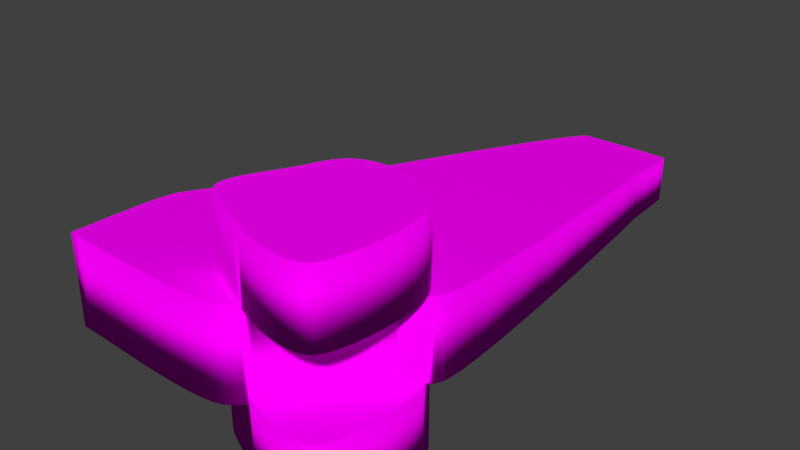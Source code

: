 # Source: cubism-nose.blend  (saved by Blender 2.79.0; exported with 4.5.12 LTS)
import bpy
from mathutils import Matrix  # noqa: F401  (used for matrix-valued properties, if any)

bpy.ops.wm.read_factory_settings(use_empty=True)
scene = bpy.context.scene
scene.name = 'Scene'

# ---- collections
col_collection_1 = bpy.data.collections.new('Collection 1'); scene.collection.children.link(col_collection_1)

# ---- images (referenced by path relative to the original .blend; pixels are not part of the script)
import os
ASSET_DIR = os.environ.get("B2B_ASSET_DIR", "")  # directory of the original .blend (textures are referenced by path, not embedded)
HERE = os.path.dirname(os.path.abspath(__file__))  # packed textures are extracted next to this script under _unpacked/

def load_image(name, relpath, width, height, colorspace="sRGB"):
    """Load a texture the original file referenced (path relative to the .blend, or extracted next to this script)."""
    p = next((c for c in (os.path.join(HERE, relpath), os.path.join(ASSET_DIR, relpath)) if relpath and os.path.exists(c)), "")
    if p:
        img = bpy.data.images.load(p, check_existing=True)
        img.name = name
    else:  # same state as the original file: an image datablock whose file is absent (Cycles renders it pink)
        img = bpy.data.images.new(name, width, height)
        img.source = "FILE"
        img.filepath = "//" + (relpath or name)
    img.colorspace_settings.name = colorspace
    return img
img_nose_tex = load_image('nose-tex', 'nose-tex.png', 1024, 1024, 'sRGB')

# ---- materials (node trees are filled in below, after node groups)
mat_nose_mat = bpy.data.materials.new('nose-mat')
mat_nose_mat.alpha_threshold = 0.0
mat_nose_mat.roughness = 0.5

# ---- material node trees
mat_nose_mat.use_nodes = True; mat_nose_mat.node_tree.nodes.clear()
_N = mat_nose_mat.node_tree.nodes; _L = mat_nose_mat.node_tree.links
n0 = _N.new('ShaderNodeOutputMaterial'); n0.name = 'Material Output'; n0.location = (300, 300)
n1 = _N.new('ShaderNodeBsdfDiffuse'); n1.name = 'Diffuse BSDF'; n1.location = (10, 300)
n2 = _N.new('ShaderNodeTexImage'); n2.name = 'Image Texture'; n2.location = (-180, 300)
n2.width = 140
n2.image = img_nose_tex
_L.new(n1.outputs[0], n0.inputs[0])
_L.new(n2.outputs[0], n1.inputs[0])
n0.is_active_output = True

# ---- world
world_world = bpy.data.worlds.new('World'); scene.world = world_world
world_world.color = (0.05088, 0.05088, 0.05088)
world_world.use_sun_shadow = False
world_world.sun_shadow_jitter_overblur = 0.0
world_world.cycles.sampling_method = 'MANUAL'

# ---- meshes
me_cubeziercurve_002 = bpy.data.meshes.new('CUBezierCurve.002')
me_cubeziercurve_002.from_pydata([(0.6177, 0.2847, -3.922e-05), (0.6355, 0.2011, -3.922e-05), (0.6465, 0.006909, -3.922e-05), (0.6404, -0.09558, -3.922e-05), (0.6072, -0.2912, -3.922e-05), (0.5807, -0.3763, -3.922e-05), (0.3026, -0.5594, -3.922e-05), (0.09648, -0.5382, -3.922e-05), (-0.1307, -0.4834, -3.922e-05), (-0.2455, -0.4481, -3.922e-05), (-0.4648, -0.3707, -3.922e-05), (-0.5639, -0.3323, -3.922e-05), (-0.7808, -0.2348, -3.922e-05), (-0.811, -0.1971, -3.922e-05), (-0.7957, -0.04971, -3.922e-05), (-0.7653, 0.008313, -3.922e-05), (-0.7272, 0.06952, -3.922e-05), (-0.4708, 0.4898, -3.922e-05), (-0.3958, 0.557, -3.922e-05), (-0.3052, 0.6011, -3.922e-05), (-0.2029, 0.6247, -3.922e-05), (0.1338, 0.6003, -3.922e-05), (0.3434, 0.5317, -3.922e-05), (0.5555, 0.4048, -3.922e-05), (0.6355, 0.2011, -1.09), (0.6449, 0.1071, -1.09), (0.6404, -0.09558, -1.09), (0.6072, -0.2912, -1.09), (0.3912, -0.5527, -1.09), (0.3026, -0.5594, -1.09), (0.09648, -0.5382, -1.09), (-0.1307, -0.4834, -1.09), (-0.2455, -0.4481, -1.09), (-0.3578, -0.4099, -1.09), (-0.6525, -0.2967, -1.09), (-0.7808, -0.2348, -1.09), (-0.811, -0.1971, -1.09), (-0.8216, -0.1532, -1.09), (-0.7957, -0.04971, -1.09), (-0.7653, 0.008313, -1.09), (-0.7272, 0.06952, -1.09), (-0.6399, 0.1984, -1.09), (-0.5967, 0.2646, -1.09), (-0.4708, 0.4898, -1.09), (-0.3052, 0.6011, -1.09), (-0.2029, 0.6247, -1.09), (0.2428, 0.5694, -1.09), (0.4317, 0.4899, -1.09), (0.5037, 0.4467, -1.09), (0.5911, 0.354, -1.09), (0.5911, 0.354, -3.922e-05), (0.6177, 0.2847, -1.09), (0.6449, 0.1071, -3.922e-05), (0.6465, 0.006909, -1.09), (0.6272, -0.1963, -1.09), (0.6272, -0.1963, -3.922e-05), (0.5807, -0.3763, -1.09), (0.5483, -0.4475, -1.09), (0.5483, -0.4475, -3.922e-05), (0.5101, -0.5008, -1.09), (0.5101, -0.5008, -3.922e-05), (0.4667, -0.5321, -1.09), (0.4667, -0.5321, -3.922e-05), (0.3912, -0.5527, -3.922e-05), (0.2035, -0.5539, -1.09), (0.2035, -0.5539, -3.922e-05), (-0.01577, -0.5141, -1.09), (-0.01577, -0.5141, -3.922e-05), (-0.3578, -0.4099, -3.922e-05), (-0.4648, -0.3707, -1.09), (-0.5639, -0.3323, -1.09), (-0.6525, -0.2967, -3.922e-05), (-0.728, -0.2656, -1.09), (-0.728, -0.2656, -3.922e-05), (-0.8216, -0.1532, -3.922e-05), (-0.8155, -0.1038, -1.09), (-0.8155, -0.1038, -3.922e-05), (-0.6844, 0.1332, -1.09), (-0.6844, 0.1332, -3.922e-05), (-0.6399, 0.1984, -3.922e-05), (-0.5967, 0.2646, -3.922e-05), (-0.5578, 0.331, -1.09), (-0.5578, 0.331, -3.922e-05), (-0.5262, 0.3967, -1.09), (-0.5262, 0.3967, -3.922e-05), (-0.3958, 0.557, -1.09), (-0.09298, 0.6307, -1.09), (-0.09298, 0.6307, -3.922e-05), (0.02059, 0.6216, -1.09), (0.02059, 0.6216, -3.922e-05), (0.1338, 0.6003, -1.09), (0.2428, 0.5694, -3.922e-05), (0.3434, 0.5317, -1.09), (0.4317, 0.4899, -3.922e-05), (0.5037, 0.4467, -3.922e-05), (0.5555, 0.4048, -1.09), (0.6449, 0.1071, -2.247), (0.6465, 0.006909, -2.247), (0.6072, -0.2912, -2.247), (0.3912, -0.5527, -2.247), (0.3026, -0.5594, -2.247), (0.09648, -0.5382, -2.247), (-0.3578, -0.4099, -2.247), (-0.4648, -0.3707, -2.247), (-0.5639, -0.3323, -2.247), (-0.6525, -0.2967, -2.247), (-0.7808, -0.2348, -2.247), (-0.811, -0.1971, -2.247), (-0.7957, -0.04971, -2.247), (-0.7653, 0.008313, -2.247), (-0.6399, 0.1984, -2.247), (-0.5578, 0.331, -2.247), (-0.4708, 0.4898, -2.247), (-0.3958, 0.557, -2.247), (-0.2029, 0.6247, -2.247), (0.02059, 0.6216, -2.247), (0.3434, 0.5317, -2.247), (0.5037, 0.4467, -2.247), (0.5555, 0.4048, -2.247), (0.5911, 0.354, -3.337), (0.6272, -0.1963, -3.337), (0.5483, -0.4475, -3.337), (0.4667, -0.5321, -3.337), (0.09648, -0.5382, -3.337), (-0.01577, -0.5141, -3.337), (-0.2455, -0.4481, -3.337), (-0.3578, -0.4099, -3.337), (-0.5639, -0.3323, -3.337), (-0.728, -0.2656, -3.337), (-0.7808, -0.2348, -3.337), (-0.8216, -0.1532, -3.337), (-0.7272, 0.06952, -3.337), (-0.5578, 0.331, -3.337), (-0.5262, 0.3967, -3.337), (0.02059, 0.6216, -3.337), (0.1338, 0.6003, -3.337), (0.2428, 0.5694, -3.337), (0.3434, 0.5317, -3.337), (0.4317, 0.4899, -3.337), (0.5911, 0.354, -2.247), (0.6177, 0.2847, -3.337), (0.6177, 0.2847, -2.247), (0.6355, 0.2011, -3.337), (0.6355, 0.2011, -2.247), (0.6449, 0.1071, -3.337), (0.6465, 0.006909, -3.337), (0.6404, -0.09558, -3.337), (0.6404, -0.09558, -2.247), (0.6272, -0.1963, -2.247), (0.6072, -0.2912, -3.337), (0.5807, -0.3763, -3.337), (0.5807, -0.3763, -2.247), (0.5483, -0.4475, -2.247), (0.5101, -0.5008, -3.337), (0.5101, -0.5008, -2.247), (0.4667, -0.5321, -2.247), (0.3912, -0.5527, -3.337), (0.3026, -0.5594, -3.337), (0.2035, -0.5539, -3.337), (0.2035, -0.5539, -2.247), (-0.01577, -0.5141, -2.247), (-0.1307, -0.4834, -3.337), (-0.1307, -0.4834, -2.247), (-0.2455, -0.4481, -2.247), (-0.4648, -0.3707, -3.337), (-0.6525, -0.2967, -3.337), (-0.728, -0.2656, -2.247), (-0.811, -0.1971, -3.337), (-0.8216, -0.1532, -2.247), (-0.8155, -0.1038, -3.337), (-0.8155, -0.1038, -2.247), (-0.7957, -0.04971, -3.337), (-0.7653, 0.008313, -3.337), (-0.7272, 0.06952, -2.247), (-0.6844, 0.1332, -3.337), (-0.6844, 0.1332, -2.247), (-0.6399, 0.1984, -3.337), (-0.5967, 0.2646, -3.337), (-0.5967, 0.2646, -2.247), (-0.5262, 0.3967, -2.247), (-0.4708, 0.4898, -3.337), (-0.3958, 0.557, -3.337), (-0.3052, 0.6011, -3.337), (-0.3052, 0.6011, -2.247), (-0.2029, 0.6247, -3.337), (-0.09298, 0.6307, -3.337), (-0.09298, 0.6307, -2.247), (0.1338, 0.6003, -2.247), (0.2428, 0.5694, -2.247), (0.4317, 0.4899, -2.247), (0.5037, 0.4467, -3.337), (0.5555, 0.4048, -3.337), (0.2185, 3.242, -1.376), (-0.1882, 3.239, -1.375), (0.3028, 3.241, -1.376), (0.3807, 3.239, -1.375), (0.131, 3.242, -1.376), (0.04339, 3.242, -1.376), (-0.1193, 3.24, -1.375), (-0.0411, 3.241, -1.376), (-0.2445, 3.239, -1.375), (-0.336, 3.204, -1.372), (-0.3408, 3.198, -1.371), (0.4491, 3.236, -1.375), (-0.285, 3.238, -1.375), (-0.314, 3.227, -1.374), (0.5048, 3.233, -1.375), (-0.32, 3.222, -1.374), (0.5446, 3.228, -1.374), (-0.3309, 3.211, -1.373), (-0.3076, 3.232, -1.375), (-0.3007, 3.235, -1.375), (-0.2932, 3.237, -1.375), (-0.3256, 3.217, -1.373), (-0.3456, 3.191, -1.371), (0.5512, 3.219, -1.373), (0.5555, 3.196, -1.371), (0.56, 2.801, -1.334), (0.5588, 3.121, -1.364), (0.5586, 3.074, -1.36), (0.5579, 3.163, -1.368), (0.5577, 3.024, -1.355), (0.5565, 2.973, -1.35), (0.5551, 2.842, -1.338), (0.5567, 2.815, -1.335), (0.5554, 2.924, -1.346), (0.5548, 2.879, -1.341), (-0.3503, 3.185, -1.37), (-0.3551, 3.179, -1.37), (-0.484, 2.994, -1.352), (-0.4134, 3.102, -1.362), (-0.6511, 2.71, -1.326), (-0.5642, 2.861, -1.34), (0.631, 2.014, -1.26), (0.6105, 2.262, -1.283), (0.5915, 2.477, -1.304), (0.5756, 2.647, -1.32), (0.5646, 2.76, -1.33), (-0.742, 2.546, -1.31), (-0.9249, 2.205, -1.278), (-1.011, 2.039, -1.262), (-0.8342, 2.376, -1.294), (-1.091, 1.885, -1.248), (-1.16, 1.748, -1.235), (-1.217, 1.634, -1.224), (-1.291, 1.494, -1.211), (-1.259, 1.55, -1.216), (-1.342, 1.413, -1.203), (-1.41, 1.312, -1.194), (-1.667, 0.9399, -1.159), (-1.576, 1.07, -1.171), (-1.489, 1.196, -1.183), (-1.758, 0.8093, -1.147), (-2.043, 0.3861, -1.107), (-1.924, 0.5679, -1.124), (-1.845, 0.6837, -1.135), (-1.992, 0.4671, -1.114), (-2.075, 0.3299, -1.101), (-2.089, 0.2869, -1.097), (-2.106, 0.07989, -1.078), (-2.104, 0.159, -1.085), (-2.098, 0.229, -1.092), (-2.105, -0.005338, -1.07), (-2.081, -0.4198, -1.031), (-2.086, -0.3484, -1.038), (-2.101, -0.09374, -1.062), (-2.097, -0.1823, -1.053), (-2.092, -0.2682, -1.045), (0.6694, 1.471, -1.209), (0.6511, 1.746, -1.235), (0.6955, 0.7349, -1.14), (0.6932, 0.9531, -1.16), (0.6891, 0.5612, -1.123), (0.684, 1.203, -1.184), (0.6722, 0.4448, -1.112), (0.6567, 0.4108, -1.109), (0.628, 0.3711, -1.105), (0.5886, 0.3268, -1.101), (0.5407, 0.2793, -1.097), (0.4868, 0.2298, -1.092), (0.4292, 0.1795, -1.087), (0.3702, 0.1298, -1.083), (0.3121, 0.08183, -1.078), (0.2573, 0.03699, -1.074), (0.2082, -0.003492, -1.07), (0.167, -0.03836, -1.067), (0.1361, -0.06633, -1.064), (0.1069, -0.09438, -1.062), (0.06962, -0.1299, -1.058), (0.0256, -0.1713, -1.054), (-0.02367, -0.2167, -1.05), (-0.07674, -0.2646, -1.046), (-0.1322, -0.3132, -1.041), (-0.1885, -0.3609, -1.036), (-0.2442, -0.4059, -1.032), (-0.298, -0.4466, -1.028), (-2.078, -0.4797, -1.025), (-0.3482, -0.4813, -1.025), (-0.3936, -0.5084, -1.023), (-0.4326, -0.526, -1.021), (-0.5143, -0.5451, -1.019), (-0.6252, -0.5575, -1.018), (-0.7594, -0.564, -1.017), (-0.9113, -0.5657, -1.017), (-1.075, -0.5635, -1.017), (-1.581, -0.5441, -1.019), (-1.416, -0.5518, -1.018), (-1.245, -0.5586, -1.018), (-1.735, -0.5366, -1.02), (-2.076, -0.5249, -1.021), (-1.988, -0.526, -1.021), (-1.873, -0.5303, -1.021), (0.3028, 3.241, -2.04), (0.04339, 3.242, -2.04), (0.2185, 3.242, -2.04), (0.131, 3.242, -2.04), (-0.1193, 3.24, -2.04), (-0.0411, 3.241, -2.04), (0.5512, 3.219, -2.042), (0.5446, 3.228, -2.041), (0.5048, 3.233, -2.041), (0.4491, 3.236, -2.04), (0.3807, 3.239, -2.04), (-0.2445, 3.239, -2.04), (-0.1882, 3.239, -2.04), (-0.285, 3.238, -2.04), (-0.3007, 3.235, -2.041), (-0.2932, 3.237, -2.04), (-0.3256, 3.217, -2.042), (-0.32, 3.222, -2.042), (-0.314, 3.227, -2.041), (-0.3076, 3.232, -2.041), (0.5588, 3.121, -2.051), (0.5579, 3.163, -2.047), (0.5586, 3.074, -2.056), (0.5577, 3.024, -2.06), (0.5555, 3.196, -2.044), (0.5565, 2.973, -2.065), (0.5551, 2.842, -2.077), (0.5567, 2.815, -2.08), (0.5554, 2.924, -2.07), (0.5548, 2.879, -2.074), (-0.3309, 3.211, -2.043), (-0.336, 3.204, -2.043), (-0.3551, 3.179, -2.046), (-0.3503, 3.185, -2.045), (-0.3456, 3.191, -2.045), (-0.3408, 3.198, -2.044), (-0.6511, 2.71, -2.09), (-0.5642, 2.861, -2.076), (-0.484, 2.994, -2.063), (-0.4134, 3.102, -2.053), (0.5646, 2.76, -2.085), (0.56, 2.801, -2.081), (0.5915, 2.477, -2.112), (0.5756, 2.647, -2.096), (-0.742, 2.546, -2.105), (-0.8342, 2.376, -2.121), (0.6105, 2.262, -2.132), (0.631, 2.014, -2.156), (0.6511, 1.746, -2.181), (0.6694, 1.471, -2.207), (0.684, 1.203, -2.232), (-0.9249, 2.205, -2.137), (-1.011, 2.039, -2.153), (-1.091, 1.885, -2.168), (-1.16, 1.748, -2.181), (-1.217, 1.634, -2.191), (-1.259, 1.55, -2.199), (-1.291, 1.494, -2.204), (-1.342, 1.413, -2.212), (-1.41, 1.312, -2.222), (0.6932, 0.9531, -2.255), (-1.489, 1.196, -2.232), (-1.576, 1.07, -2.244), (0.6955, 0.7349, -2.276), (-1.667, 0.9399, -2.257), (-1.758, 0.8093, -2.269), (-1.845, 0.6837, -2.281), (0.6891, 0.5612, -2.292), (-1.924, 0.5679, -2.292), (0.6722, 0.4448, -2.303), (0.6567, 0.4108, -2.306), (0.628, 0.3711, -2.31), (0.5886, 0.3268, -2.314), (0.5407, 0.2793, -2.319), (0.4868, 0.2298, -2.323), (0.4292, 0.1795, -2.328), (0.3702, 0.1298, -2.333), (0.3121, 0.08183, -2.337), (-1.992, 0.4671, -2.301), (-2.075, 0.3299, -2.314), (-2.043, 0.3861, -2.309), (-2.106, 0.07989, -2.338), (-2.104, 0.159, -2.33), (-2.098, 0.229, -2.324), (-2.089, 0.2869, -2.318), (0.2573, 0.03699, -2.342), (0.2082, -0.003492, -2.345), (0.167, -0.03836, -2.349), (0.1361, -0.06633, -2.351), (0.1069, -0.09438, -2.354), (0.06962, -0.1299, -2.357), (0.0256, -0.1713, -2.361), (-0.02367, -0.2167, -2.365), (-0.07674, -0.2646, -2.37), (-0.1322, -0.3132, -2.375), (-0.1885, -0.3609, -2.379), (-0.2442, -0.4059, -2.383), (-2.081, -0.4198, -2.385), (-2.086, -0.3484, -2.378), (-2.092, -0.2682, -2.37), (-2.097, -0.1823, -2.362), (-2.101, -0.09374, -2.354), (-2.105, -0.005338, -2.346), (-0.298, -0.4466, -2.387), (-0.3482, -0.4813, -2.39), (-0.3936, -0.5084, -2.393), (-0.4326, -0.526, -2.395), (-0.5143, -0.5451, -2.396), (-0.6252, -0.5575, -2.398), (-0.7594, -0.564, -2.398), (-0.9113, -0.5657, -2.398), (-1.075, -0.5635, -2.398), (-1.245, -0.5586, -2.398), (-1.416, -0.5518, -2.397), (-1.581, -0.5441, -2.396), (-1.735, -0.5366, -2.396), (-1.873, -0.5303, -2.395), (-1.988, -0.526, -2.395), (-2.076, -0.5249, -2.394), (-2.078, -0.4797, -2.39), (-0.02367, -0.2167, -1.09), (-0.255, -0.4141, -1.09), (-0.283, -0.4353, -1.09), (-0.001924, -0.1967, -1.09), (-0.255, -0.4141, -2.247), (-0.283, -0.4353, -2.386), (-0.283, -0.4353, -2.247), (0.2082, -0.003492, -2.247), (0.0256, -0.1713, -1.09), (-0.1322, -0.3132, -1.09), (0.2573, 0.03699, -1.09), (-0.1106, -0.2943, -1.09), (-0.09177, -0.2778, -1.09), (0.3121, 0.08183, -1.09), (0.3324, 0.09857, -1.09), (0.3498, 0.1129, -1.09), (0.3121, 0.08183, -2.247), (-0.283, -0.4353, -1.029), (0.3702, 0.1298, -2.247), (0.1361, -0.06633, -2.247), (-0.2442, -0.4059, -2.247), (-0.2442, -0.4059, -1.09), (0.1229, -0.07905, -2.247), (0.4868, 0.2298, -2.247), (0.1998, -0.01063, -2.247), (0.06962, -0.1299, -2.247), (-0.3578, -0.4099, -1.032), (0.3702, 0.1298, -1.09), (-0.4648, -0.3707, -1.036), (-0.5639, -0.3323, -1.039), (-0.6525, -0.2967, -1.042), (0.2082, -0.003492, -1.09), (0.3324, 0.09857, -2.247), (0.2213, 0.007332, -1.09), (0.06962, -0.1299, -1.09), (0.2431, 0.02529, -1.09), (-0.1885, -0.3609, -1.09), (0.1025, -0.09862, -2.247), (-0.1725, -0.3473, -1.09), (0.01811, -0.1782, -1.09), (-0.1509, -0.329, -1.09), (0.0256, -0.1713, -2.247), (0.01811, -0.1782, -2.247), (0.03909, -0.1586, -1.09), (0.5976, 0.337, -2.313), (0.03909, -0.1586, -2.247), (0.5489, 0.2874, -2.247), (-0.1322, -0.3132, -2.247), (0.4644, 0.2102, -1.09), (-0.07674, -0.2646, -1.09), (-0.07674, -0.2646, -2.247), (-0.09177, -0.2778, -2.247), (-0.2441, -0.4058, -1.09), (-0.2023, -0.3721, -1.09), (0.1361, -0.06633, -1.09), (0.167, -0.03836, -1.09), (-0.1725, -0.3473, -2.247), (-0.1509, -0.329, -2.247), (0.3498, 0.1129, -2.247), (0.4588, 0.2102, -1.09), (0.3668, 0.1269, -2.247), (0.5886, 0.3268, -2.247), (0.4641, 0.2099, -1.09), (-0.1106, -0.2943, -2.247), (0.4535, 0.2007, -2.247), (0.4641, 0.2099, -2.247), (0.5407, 0.2793, -2.247), (0.545, 0.2835, -2.247), (0.5976, 0.337, -2.247), (0.4292, 0.1795, -1.09), (0.4535, 0.2007, -1.09), (0.4292, 0.1795, -2.247), (-0.0755, -0.2635, -1.09), (-0.05737, -0.2471, -1.09), (-0.5967, 0.2646, -2.32), (-0.4648, -0.3707, -2.38), (0.3668, 0.1269, -1.09), (-0.6399, 0.1984, -2.326), (-0.1885, -0.3609, -2.247), (0.1025, -0.09862, -1.09), (0.1069, -0.09438, -1.09), (-0.6525, -0.2967, -2.373), (0.1998, -0.01063, -1.09), (-0.5639, -0.3323, -2.376), (0.1229, -0.07905, -1.09), (-0.6844, 0.1332, -2.333), (0.5911, 0.354, -2.312), (0.5555, 0.4048, -2.307), (0.5037, 0.4467, -2.303), (-0.7272, 0.06952, -2.339), (-0.8155, -0.1038, -2.355), (0.3434, 0.5317, -2.295), (0.1338, 0.6003, -2.289), (-0.7957, -0.04971, -2.35), (0.02059, 0.6216, -2.287), (-0.8216, -0.1532, -2.359), (-0.09298, 0.6307, -2.286), (-0.0755, -0.2635, -2.247), (-0.05737, -0.2471, -2.247), (-0.02367, -0.2167, -2.247), (-0.2441, -0.4058, -2.247), (-0.6322, 0.2102, -1.09), (-0.6399, 0.1984, -1.089), (-0.6844, 0.1332, -1.083), (-0.7272, 0.06952, -1.077), (-0.3958, 0.557, -2.293), (-0.4708, 0.4898, -2.299), (-0.728, -0.2656, -1.045), (-0.7808, -0.2348, -1.048), (-0.7653, 0.008313, -1.071), (-0.5262, 0.3967, -2.308), (-0.5578, 0.331, -2.314), (-0.7957, -0.04971, -1.066), (-0.8155, -0.1038, -1.061), (-0.8216, -0.1532, -1.056), (-0.811, -0.1971, -1.052), (-0.7653, 0.008313, -2.344), (-0.2023, -0.3721, -2.247), (-0.001924, -0.1967, -2.247), (-0.3052, 0.6011, -2.288), (-0.2029, 0.6247, -2.286), (-0.811, -0.1971, -2.364), (0.1069, -0.09438, -2.247), (-0.7808, -0.2348, -2.367), (0.2213, 0.007332, -2.247), (-0.728, -0.2656, -2.37), (0.4317, 0.4899, -2.299), (0.2431, 0.02529, -2.247), (0.2428, 0.5694, -2.291), (-0.3578, -0.4099, -2.384), (0.167, -0.03836, -2.247), (0.2573, 0.03699, -2.247)], [], [(20, 89, 87), (19, 89, 20), (19, 21, 89), (18, 21, 19), (18, 91, 21), (18, 22, 91), (17, 22, 18), (17, 93, 22), (17, 94, 93), (84, 94, 17), (84, 23, 94), (84, 50, 23), (140, 132, 133, 119), (142, 177, 132, 140), (144, 176, 177, 142), (78, 52, 79), (16, 52, 78), (290, 291, 505, 432), (14, 2, 15), (146, 169, 171, 145), (120, 130, 169, 146), (149, 167, 130, 120), (12, 4, 13), (73, 4, 12), (71, 4, 73), (71, 5, 4), (11, 5, 71), (10, 5, 11), (68, 5, 10), (68, 58, 5), (9, 58, 68), (9, 60, 58), (8, 60, 9), (67, 60, 8), (67, 62, 60), (7, 62, 67), (7, 63, 62), (65, 63, 7), (65, 6, 63), (88, 45, 86), (88, 44, 45), (90, 44, 88), (90, 85, 44), (46, 85, 90), (92, 85, 46), (92, 43, 85), (47, 43, 92), (48, 43, 47), (48, 83, 43), (95, 83, 48), (49, 83, 95), (82, 0, 50, 84), (51, 42, 81), (491, 42, 51), (24, 502, 494), (501, 502, 25), (25, 447, 508), (25, 446, 447), (445, 446, 53), (53, 465, 467), (53, 463, 465), (487, 514, 26), (26, 512, 516), (466, 511, 54), (54, 440, 475), (54, 435, 471), (432, 435, 27), (27, 504, 505), (27, 481, 504), (27, 443, 444), (441, 443, 56), (56, 470, 472), (56, 468, 470), (56, 484, 485), (453, 484, 57), (111, 478, 139, 179), (59, 31, 32), (59, 66, 31), (61, 66, 59), (61, 30, 66), (28, 30, 61), (28, 64, 30), (29, 64, 28), (449, 434, 32), (42, 533, 534), (114, 115, 186), (183, 115, 114), (183, 187, 115), (113, 187, 183), (113, 188, 187), (113, 116, 188), (112, 116, 113), (112, 189, 116), (112, 117, 189), (179, 117, 112), (179, 118, 117), (179, 139, 118), (444, 291, 292, 443), (493, 500, 139), (499, 111, 178), (498, 178, 455), (496, 178, 110), (503, 110, 450), (490, 110, 175), (464, 175, 173), (448, 464, 173), (556, 173, 109), (456, 439, 109), (108, 451, 562), (554, 454, 108), (170, 457, 469), (473, 477, 170), (550, 168, 107), (107, 531, 550), (529, 107, 106), (529, 166, 482), (105, 483, 166), (105, 479, 495), (104, 489, 105), (488, 103, 510), (102, 549, 103), (102, 452, 532), (163, 436, 438), (32, 433, 57, 59), (162, 154, 163), (160, 154, 162), (160, 155, 154), (101, 155, 160), (101, 99, 155), (159, 99, 101), (159, 100, 99), (134, 184, 185), (134, 182, 184), (135, 182, 134), (135, 181, 182), (136, 181, 135), (137, 181, 136), (137, 180, 181), (138, 180, 137), (190, 180, 138), (190, 133, 180), (191, 133, 190), (119, 133, 191), (293, 470, 472, 292), (526, 398, 399, 528), (552, 528, 399, 400), (144, 174, 176), (144, 131, 174), (2, 52, 16, 15), (145, 171, 172), (515, 507, 419, 420), (522, 390, 380, 525), (76, 3, 2, 14), (149, 129, 167), (149, 128, 129), (149, 165, 128), (150, 165, 149), (150, 127, 165), (150, 164, 127), (150, 126, 164), (121, 126, 150), (121, 125, 126), (153, 125, 121), (153, 161, 125), (153, 124, 161), (122, 124, 153), (122, 123, 124), (156, 123, 122), (156, 158, 123), (157, 158, 156), (290, 432, 435), (292, 441, 443), (415, 437, 452), (284, 463, 465), (493, 476, 383), (504, 505, 291), (282, 446, 447), (289, 440, 475), (51, 24, 480), (468, 485, 69), (531, 530, 98), (498, 455, 143), (472, 70, 34), (489, 488, 151), (487, 486, 38), (451, 454, 147), (503, 450, 96), (482, 98, 529), (510, 151, 488), (446, 77, 447), (439, 97, 556), (457, 477, 148), (453, 33, 484), (388, 492, 490), (435, 37, 471), (478, 499, 385), (452, 436, 152), (447, 41, 508), (481, 444, 72), (549, 532, 151), (490, 464, 96), (534, 533, 41), (473, 148, 477), (485, 33, 69), (530, 529, 98), (502, 494, 280), (493, 141, 500), (471, 37, 75), (504, 36, 505), (483, 495, 98), (474, 550, 148), (444, 34, 72), (511, 75, 38), (563, 559, 97), (466, 75, 511), (478, 499, 141), (554, 147, 454), (438, 436, 102), (441, 34, 443), (497, 496, 143), (479, 489, 151), (465, 40, 467), (254, 256, 306, 307), (492, 490, 96), (559, 556, 97), (491, 480, 494), (514, 38, 39), (445, 442, 40), (432, 36, 435), (433, 434, 33), (459, 508, 41), (24, 494, 480), (480, 491, 51), (24, 25, 502), (25, 508, 459), (25, 459, 501), (25, 53, 446), (53, 467, 442), (445, 53, 442), (53, 514, 463), (53, 26, 514), (26, 516, 486), (487, 26, 486), (26, 511, 512), (26, 54, 511), (54, 475, 466), (54, 471, 440), (54, 27, 435), (27, 505, 432), (27, 444, 481), (27, 56, 443), (56, 472, 441), (56, 485, 468), (56, 57, 484), (57, 433, 453), (32, 434, 433), (29, 6, 65, 64), (49, 50, 0, 51), (51, 0, 1, 24), (24, 1, 52, 25), (25, 52, 2, 53), (150, 151, 152, 121), (53, 2, 3, 26), (54, 55, 4, 27), (26, 3, 55, 54), (27, 4, 5, 56), (57, 58, 60, 59), (59, 60, 62, 61), (120, 148, 98, 149), (64, 65, 7, 30), (30, 7, 67, 66), (66, 67, 8, 31), (31, 8, 9, 32), (42, 80, 82, 81), (32, 9, 449), (521, 548, 378, 377), (507, 561, 102, 103), (69, 460, 461, 70), (70, 461, 462, 34), (34, 462, 539, 72), (72, 539, 540, 35), (35, 540, 547, 36), (36, 547, 546, 37), (37, 546, 545, 75), (75, 545, 544, 38), (172, 171, 525, 548), (39, 541, 536, 40), (506, 509, 110, 178), (176, 174, 517, 509), (526, 115, 187, 524), (81, 82, 84, 83), (83, 84, 17, 43), (43, 17, 18, 85), (85, 18, 19, 44), (44, 19, 20, 45), (45, 20, 87, 86), (86, 87, 89, 88), (88, 89, 21, 90), (90, 21, 91, 46), (448, 464, 446, 445), (161, 162, 163, 125), (123, 101, 160, 124), (48, 94, 23, 95), (95, 23, 50, 49), (157, 100, 159, 158), (478, 493, 139), (499, 478, 111), (499, 178, 498), (178, 497, 455), (496, 497, 178), (496, 110, 503), (110, 492, 450), (490, 492, 110), (464, 490, 175), (173, 559, 563), (563, 448, 173), (556, 559, 173), (109, 108, 456), (439, 556, 109), (108, 454, 451), (562, 456, 108), (108, 170, 469), (469, 554, 108), (170, 477, 457), (170, 168, 474), (474, 473, 170), (550, 474, 168), (107, 530, 531), (529, 530, 107), (106, 166, 529), (166, 483, 482), (105, 495, 483), (105, 489, 479), (104, 488, 489), (104, 103, 488), (103, 549, 510), (102, 532, 549), (102, 436, 452), (545, 76, 14, 544), (122, 155, 99, 156), (144, 96, 97, 145), (153, 154, 155, 122), (61, 62, 63, 28), (443, 495, 483, 444), (149, 98, 151, 150), (121, 152, 154, 153), (146, 147, 148, 120), (56, 5, 58, 57), (28, 63, 6, 29), (142, 143, 96, 144), (140, 141, 143, 142), (156, 99, 100, 157), (47, 93, 94, 48), (158, 159, 101, 123), (556, 559, 467, 465), (92, 22, 93, 47), (125, 163, 437), (163, 438, 437), (553, 555, 106, 107), (164, 126, 561, 507), (165, 127, 515, 513), (461, 11, 71, 462), (462, 71, 73, 539), (539, 73, 12, 540), (167, 129, 555, 553), (169, 130, 527, 522), (546, 74, 76, 545), (547, 13, 74, 546), (542, 543, 111, 179), (331, 210, 211, 326), (40, 536, 535, 77), (517, 521, 173, 175), (177, 176, 509, 506), (38, 544, 541, 39), (133, 132, 543, 542), (180, 133, 542, 538), (486, 487, 285, 286), (279, 502, 496, 497), (481, 529, 530, 504), (185, 184, 552, 528), (424, 307, 306, 425), (134, 526, 524, 135), (458, 33, 434, 449), (460, 10, 11, 461), (182, 181, 537, 551), (326, 211, 212, 327), (190, 520, 519, 191), (417, 298, 299, 418), (345, 227, 214, 346), (528, 552, 114, 186), (440, 289, 471), (289, 290, 435), (471, 289, 435), (481, 291, 444), (249, 252, 303, 302), (392, 391, 257, 253), (277, 478, 493, 276), (314, 192, 194, 312), (453, 294, 449), (449, 295, 453), (295, 415, 452), (513, 515, 420, 421), (295, 452, 453), (543, 376, 374, 542), (385, 498, 455, 386), (426, 305, 308, 427), (431, 296, 263, 409), (370, 247, 245, 369), (380, 254, 255, 378), (389, 448, 563, 397), (181, 180, 538, 537), (413, 265, 262, 414), (344, 228, 227, 345), (366, 243, 242, 365), (364, 240, 239, 363), (373, 251, 248, 371), (77, 535, 534, 41), (420, 301, 302, 421), (538, 542, 179, 112), (422, 303, 304, 423), (442, 283, 467), (283, 284, 467), (467, 284, 465), (312, 194, 195, 322), (362, 273, 271, 372), (342, 343, 201, 209), (441, 292, 472), (524, 397, 398, 526), (293, 468, 470), (324, 323, 200, 193), (520, 117, 118, 519), (408, 407, 549, 532), (338, 223, 224, 339), (376, 249, 250, 374), (375, 270, 272, 379), (185, 528, 526, 134), (337, 335, 221, 222), (347, 202, 201, 343), (354, 355, 236, 235), (129, 128, 557, 555), (415, 295, 297, 416), (383, 276, 493), (329, 328, 213, 207), (493, 384, 476), (68, 458, 449, 9), (478, 277, 499), (339, 224, 217, 353), (332, 218, 219, 334), (350, 229, 230, 351), (348, 356, 238, 231), (352, 237, 236, 355), (272, 270, 278), (270, 271, 281), (480, 270, 280), (285, 487, 514, 284), (387, 386, 496, 503), (532, 452, 437, 408), (421, 422, 555, 557), (241, 239, 233, 234), (357, 358, 359, 363), (348, 354, 358, 356), (229, 198, 230), (287, 512, 516, 286), (390, 522, 425, 393), (228, 193, 200), (237, 217, 224), (193, 228, 230), (237, 224, 197), (198, 229, 199), (270, 480, 279), (282, 245, 283), (270, 281, 280), (275, 274, 276), (274, 272, 276), (277, 276, 272), (279, 278, 270), (278, 277, 272), (229, 237, 199), (282, 281, 271), (230, 198, 193), (224, 223, 196), (404, 403, 550, 531), (199, 237, 197), (223, 226, 196), (285, 284, 247), (226, 225, 192), (197, 224, 196), (288, 287, 251), (251, 250, 289, 288), (288, 466, 511, 287), (405, 509, 506, 404), (222, 221, 194), (221, 219, 195), (194, 221, 195), (225, 222, 194), (291, 290, 250), (290, 289, 250), (247, 248, 286, 285), (293, 292, 302), (302, 292, 249), (449, 294, 301), (294, 293, 301), (297, 295, 300), (295, 449, 301), (299, 298, 300), (298, 297, 300), (301, 300, 295), (389, 397, 524, 560), (302, 301, 293), (502, 533, 42, 491), (255, 254, 307, 304), (305, 306, 259), (388, 389, 560, 523), (305, 259, 262), (308, 305, 265), (219, 218, 203), (218, 220, 203), (220, 216, 206), (216, 215, 206), (215, 208, 206), (206, 203, 220), (203, 195, 219), (194, 192, 225), (192, 196, 226), (228, 200, 227), (200, 204, 201), (204, 212, 211), (210, 204, 211), (227, 200, 214), (311, 308, 267), (305, 262, 265), (296, 309, 310), (296, 310, 263), (310, 311, 263), (267, 264, 311), (264, 263, 311), (204, 210, 205), (209, 204, 213), (205, 207, 204), (207, 213, 204), (209, 201, 204), (201, 202, 200), (202, 214, 200), (266, 308, 265), (266, 267, 308), (260, 259, 256), (258, 261, 253), (261, 260, 253), (253, 257, 258), (256, 253, 260), (259, 306, 256), (234, 238, 241), (268, 242, 243), (390, 256, 254, 380), (468, 293, 485), (488, 407, 406, 489), (294, 453, 484), (348, 231, 232, 349), (361, 268, 273, 362), (395, 261, 258, 396), (429, 310, 309, 430), (369, 245, 246, 368), (392, 253, 256, 390), (358, 234, 233, 359), (334, 219, 221, 335), (399, 562, 451, 400), (455, 279, 497), (279, 480, 494), (418, 299, 300, 419), (494, 502, 279), (456, 439, 463, 514), (336, 216, 220, 333), (427, 308, 311, 428), (354, 235, 234, 358), (330, 205, 210, 331), (341, 226, 223, 338), (377, 252, 249, 376), (413, 412, 266, 265), (394, 260, 261, 395), (315, 313, 197, 196), (367, 244, 243, 366), (231, 238, 234, 235), (291, 481, 504), (332, 333, 220, 218), (357, 363, 239, 241), (248, 251, 287, 286), (347, 346, 214, 202), (135, 524, 560, 136), (431, 430, 309, 296), (393, 259, 260, 394), (414, 262, 259, 393), (399, 398, 456, 562), (316, 198, 199, 317), (382, 275, 276, 383), (453, 452, 532, 484), (459, 281, 508), (281, 282, 447), (508, 281, 447), (282, 445, 446), (381, 274, 275, 382), (318, 215, 216, 336), (321, 322, 195, 203), (361, 360, 269, 268), (419, 300, 301, 420), (340, 225, 226, 341), (370, 371, 248, 247), (410, 264, 267, 411), (184, 182, 551, 552), (318, 319, 208, 215), (363, 359, 360, 364), (357, 241, 238, 356), (512, 287, 511), (478, 385, 384, 493), (409, 263, 264, 410), (421, 302, 303, 422), (426, 425, 306, 305), (375, 372, 271, 270), (359, 233, 269, 360), (428, 311, 310, 429), (344, 351, 230, 228), (325, 204, 200, 323), (324, 193, 198, 316), (364, 365, 242, 240), (378, 255, 252, 377), (374, 250, 251, 373), (411, 267, 266, 412), (368, 246, 244, 367), (321, 203, 206, 320), (379, 272, 274, 381), (340, 337, 222, 225), (463, 284, 514), (388, 464, 448, 389), (353, 217, 237, 352), (80, 42, 534, 79), (486, 286, 516), (361, 552, 366, 365), (401, 400, 454, 554), (414, 393, 426), (393, 394, 390), (426, 393, 425), (394, 395, 392), (395, 396, 392), (396, 391, 392), (392, 390, 394), (371, 537, 538, 373), (329, 207, 205, 330), (126, 125, 437, 561), (455, 498, 278, 279), (349, 232, 229, 350), (377, 517, 521), (79, 52, 1, 80), (412, 413, 427), (413, 414, 426), (427, 413, 426), (410, 411, 428), (411, 412, 427), (428, 411, 427), (409, 410, 428), (191, 519, 518, 119), (429, 430, 431), (431, 409, 429), (429, 409, 428), (250, 249, 292, 291), (371, 370, 537), (509, 376, 506), (376, 543, 506), (370, 369, 537), (424, 425, 527), (152, 436, 163, 154), (423, 424, 527), (288, 289, 475, 466), (13, 4, 55, 74), (418, 419, 507), (273, 244, 246, 271), (416, 417, 561), (417, 418, 507), (437, 415, 561), (415, 416, 561), (417, 507, 561), (368, 367, 551), (555, 422, 423, 553), (349, 355, 354, 348), (513, 421, 557), (349, 350, 352, 355), (240, 242, 268, 269), (369, 368, 551, 537), (239, 240, 269, 233), (145, 172, 131, 144), (232, 231, 235, 236), (357, 356, 358), (232, 236, 237, 229), (352, 317, 313), (350, 351, 316), (351, 344, 324), (316, 351, 324), (344, 345, 323), (317, 352, 350), (352, 313, 339), (346, 347, 323), (347, 343, 323), (345, 346, 323), (350, 316, 317), (553, 423, 527), (343, 342, 325), (323, 343, 325), (342, 328, 325), (328, 329, 325), (329, 330, 325), (330, 331, 325), (331, 326, 325), (326, 327, 325), (323, 324, 344), (339, 313, 315), (315, 314, 341), (338, 315, 341), (314, 312, 340), (312, 322, 335), (322, 321, 334), (321, 320, 333), (320, 319, 318), (318, 336, 320), (336, 333, 320), (333, 332, 321), (332, 334, 321), (334, 335, 322), (335, 337, 312), (337, 340, 312), (315, 338, 339), (341, 314, 340), (522, 527, 425), (339, 353, 352), (552, 361, 528), (361, 362, 528), (526, 362, 524), (362, 372, 524), (523, 375, 558), (375, 379, 558), (379, 381, 520), (520, 381, 519), (381, 382, 519), (382, 383, 519), (383, 476, 518), (383, 518, 519), (362, 526, 528), (379, 520, 558), (372, 560, 524), (130, 167, 553, 527), (70, 470, 69), (470, 468, 69), (148, 550, 98), (550, 531, 98), (141, 499, 498), (455, 497, 143), (141, 498, 143), (472, 470, 70), (342, 209, 213, 328), (476, 500, 141), (141, 140, 476), (540, 12, 13, 547), (522, 527, 168, 170), (521, 548, 109, 173), (38, 514, 487), (486, 516, 38), (132, 177, 506, 543), (97, 456, 147), (456, 562, 147), (562, 451, 147), (143, 496, 96), (496, 503, 96), (450, 492, 96), (482, 483, 98), (510, 549, 151), (446, 40, 77), (541, 15, 16, 536), (528, 186, 115, 526), (535, 78, 79, 534), (439, 456, 97), (550, 474, 471, 435), (464, 490, 447, 446), (398, 439, 456), (378, 548, 525, 380), (458, 68, 10, 460), (147, 469, 148), (469, 457, 148), (453, 433, 33), (558, 189, 117, 520), (490, 492, 508, 447), (531, 550, 435, 432), (74, 55, 3, 76), (477, 473, 403), (525, 522, 170, 108), (551, 537, 113, 183), (469, 554, 512, 511), (466, 475, 477, 457), (46, 91, 22, 92), (503, 501, 459, 450), (388, 450, 492), (490, 464, 388), (243, 244, 273, 268), (435, 36, 37), (477, 403, 402, 457), (499, 498, 385), (442, 445, 282, 283), (485, 549, 510, 468), (488, 489, 472, 470), (554, 454, 516, 512), (405, 482, 483), (483, 495, 405), (401, 543, 542, 400), (131, 172, 548, 521), (151, 532, 152), (532, 452, 152), (543, 506, 178, 111), (457, 402, 401, 469), (447, 77, 41), (548, 525, 108, 109), (138, 558, 520, 190), (448, 445, 442, 563), (444, 483, 482, 481), (486, 516, 454, 451), (406, 479, 489), (405, 495, 479, 406), (488, 510, 407), (508, 492, 450, 459), (505, 504, 530), (320, 206, 208, 319), (481, 482, 529), (403, 506, 543, 402), (530, 529, 405), (529, 482, 405), (515, 507, 103, 104), (423, 304, 307, 424), (127, 164, 507, 515), (35, 504, 72), (504, 481, 72), (509, 517, 175, 110), (124, 160, 162, 161), (459, 501, 280, 281), (473, 474, 148), (467, 559, 563, 442), (317, 199, 197, 313), (472, 489, 479, 441), (407, 510, 549), (140, 119, 518, 476), (485, 484, 33), (527, 553, 107, 168), (386, 455, 497), (360, 361, 365, 364), (386, 497, 496), (280, 501, 502), (494, 480, 280), (315, 196, 192, 314), (562, 456, 514, 487), (484, 532, 549, 485), (403, 473, 474), (294, 484, 485, 293), (403, 474, 550), (136, 560, 523, 137), (493, 478, 141), (171, 169, 522, 525), (75, 475, 440), (440, 471, 75), (504, 35, 36), (536, 16, 78, 535), (417, 416, 297, 298), (560, 188, 116, 523), (444, 443, 34), (542, 374, 373, 538), (38, 516, 512), (512, 511, 38), (519, 118, 139, 518), (96, 464, 97), (464, 448, 97), (448, 563, 97), (518, 139, 500, 476), (544, 14, 15, 541), (466, 475, 75), (128, 165, 513, 557), (468, 510, 488, 470), (473, 477, 475, 440), (400, 451, 454), (396, 258, 257, 391), (554, 469, 147), (555, 557, 166, 106), (441, 472, 34), (557, 513, 105, 166), (524, 187, 188, 560), (98, 495, 151), (495, 479, 151), (465, 39, 40), (438, 102, 561, 437), (408, 437, 561), (561, 507, 407), (507, 515, 517), (51, 81, 83, 49), (515, 513, 521), (513, 557, 525), (548, 513, 525), (557, 555, 522), (555, 553, 527), (522, 555, 527), (522, 525, 557), (548, 521, 513), (521, 517, 515), (408, 561, 407), (507, 406, 407), (405, 404, 531, 530), (405, 406, 509), (283, 245, 247, 284), (403, 404, 506), (556, 398, 397, 559), (401, 402, 543), (400, 542, 552), (542, 538, 537), (80, 1, 0, 82), (537, 551, 542), (551, 552, 542), (517, 509, 406, 507), (366, 552, 551, 367), (252, 255, 304, 303), (386, 387, 523, 558), (375, 523, 560, 372), (558, 520, 386), (520, 519, 385), (519, 518, 384), (520, 385, 386), (518, 476, 384), (384, 385, 519), (387, 388, 523), (552, 551, 183, 114), (491, 494, 502), (502, 41, 533), (523, 116, 189, 558), (537, 538, 112, 113), (471, 474, 473, 440), (530, 531, 432, 505), (439, 556, 465, 463), (397, 563, 559), (556, 439, 398), (271, 246, 245, 282), (466, 457, 469, 511), (387, 503, 450, 388), (39, 465, 463), (463, 514, 39), (40, 446, 445), (442, 467, 40), (502, 501, 503, 496), (562, 487, 486, 451), (401, 554, 469), (498, 499, 277, 278), (174, 131, 521, 517), (432, 505, 36), (325, 327, 212, 204), (41, 502, 501), (501, 459, 41), (441, 479, 495, 443), (376, 509, 517, 377), (33, 458, 460, 69), (137, 523, 558, 138), (513, 515, 104, 105), (145, 97, 147, 146)])
me_cubeziercurve_002.polygons.foreach_set('use_smooth', [0, 0, 0, 0, 0, 0, 0, 0, 0, 0, 0, 0, 0, 0, 0, 0, 0, 1, 0, 0, 0, 0, 0, 0, 0, 0, 0, 0, 0, 0, 0, 0, 0, 0, 0, 0, 0, 0, 0, 0, 0, 0, 0, 0, 0, 0, 0, 0, 0, 0, 0, 0, 0, 0, 0, 0, 0, 0, 0, 0, 0, 0, 0, 0, 0, 0, 0, 0, 0, 0, 0, 0, 0, 0, 0, 0, 0, 0, 0, 0, 0, 0, 0, 1, 1, 0, 0, 0, 0, 0, 0, 0, 0, 0, 0, 0, 0, 1, 0, 0, 0, 0, 0, 0, 0, 0, 0, 0, 0, 0, 0, 0, 0, 0, 0, 0, 0, 0, 0, 0, 0, 0, 0, 0, 0, 0, 0, 0, 0, 0, 0, 0, 0, 0, 0, 0, 0, 0, 0, 0, 0, 0, 0, 1, 0, 0, 0, 0, 0, 0, 0, 0, 0, 0, 0, 0, 0, 0, 0, 0, 0, 0, 0, 0, 0, 0, 0, 0, 0, 0, 1, 1, 1, 1, 1, 1, 1, 1, 0, 0, 0, 0, 0, 0, 0, 0, 0, 0, 0, 0, 0, 0, 0, 1, 0, 1, 0, 0, 0, 0, 0, 1, 0, 0, 0, 1, 0, 0, 0, 0, 0, 0, 0, 0, 0, 0, 0, 0, 0, 0, 0, 0, 0, 0, 0, 0, 0, 0, 0, 0, 0, 0, 0, 0, 0, 0, 0, 0, 0, 0, 0, 0, 0, 0, 0, 0, 0, 0, 0, 0, 0, 0, 0, 0, 0, 0, 1, 1, 1, 1, 1, 1, 1, 1, 1, 1, 1, 1, 1, 1, 1, 1, 1, 1, 1, 0, 1, 1, 1, 1, 1, 1, 1, 1, 1, 1, 1, 1, 1, 1, 1, 1, 1, 1, 1, 1, 1, 1, 1, 1, 1, 1, 1, 1, 1, 0, 0, 0, 0, 0, 0, 0, 0, 0, 0, 0, 0, 0, 0, 0, 0, 0, 0, 0, 0, 0, 0, 0, 0, 0, 0, 0, 0, 0, 0, 0, 0, 0, 1, 1, 1, 1, 1, 1, 1, 1, 1, 1, 1, 1, 1, 1, 1, 1, 1, 1, 1, 1, 1, 1, 1, 1, 1, 1, 1, 1, 1, 1, 1, 1, 1, 1, 1, 1, 1, 1, 1, 1, 1, 1, 1, 1, 1, 1, 1, 1, 1, 1, 1, 1, 1, 1, 1, 1, 0, 1, 1, 1, 1, 1, 1, 0, 1, 0, 1, 1, 1, 1, 1, 1, 1, 1, 1, 1, 1, 1, 1, 1, 1, 1, 1, 1, 1, 1, 1, 1, 1, 0, 1, 1, 1, 1, 1, 1, 1, 1, 1, 1, 1, 1, 1, 1, 1, 1, 1, 1, 1, 1, 1, 1, 1, 0, 0, 0, 1, 1, 1, 0, 0, 0, 0, 0, 1, 0, 0, 0, 0, 0, 0, 0, 0, 0, 0, 0, 0, 0, 0, 0, 0, 0, 0, 1, 0, 0, 0, 0, 0, 0, 0, 1, 0, 0, 0, 0, 0, 0, 0, 0, 0, 0, 0, 0, 0, 0, 0, 0, 0, 0, 0, 0, 0, 0, 0, 0, 0, 0, 0, 0, 0, 0, 0, 0, 0, 0, 0, 0, 0, 0, 0, 0, 0, 0, 0, 0, 0, 0, 0, 0, 0, 0, 0, 0, 0, 0, 0, 0, 0, 0, 0, 0, 0, 0, 0, 1, 1, 1, 1, 1, 1, 1, 1, 1, 1, 1, 1, 1, 1, 1, 1, 1, 1, 1, 1, 1, 1, 1, 1, 1, 1, 1, 1, 0, 1, 1, 1, 0, 1, 1, 1, 1, 1, 1, 1, 1, 1, 1, 1, 1, 1, 1, 1, 1, 1, 1, 1, 1, 1, 1, 1, 0, 1, 1, 1, 1, 1, 1, 1, 1, 1, 1, 1, 1, 1, 1, 1, 1, 1, 1, 1, 1, 1, 1, 1, 1, 1, 0, 1, 0, 0, 0, 0, 0, 0, 0, 0, 1, 1, 1, 1, 0, 0, 0, 0, 0, 0, 0, 0, 0, 1, 0, 0, 0, 0, 0, 0, 0, 0, 0, 0, 0, 1, 0, 0, 0, 0, 0, 0, 0, 0, 0, 0, 0, 0, 0, 0, 0, 0, 0, 0, 0, 0, 0, 0, 0, 0, 0, 0, 0, 0, 0, 0, 0, 0, 0, 0, 0, 0, 0, 0, 0, 0, 0, 0, 0, 0, 0, 0, 0, 0, 0, 0, 0, 0, 0, 0, 0, 0, 0, 0, 0, 0, 0, 0, 0, 0, 0, 0, 0, 0, 0, 0, 0, 0, 0, 0, 0, 1, 0, 0, 0, 0, 0, 0, 0, 0, 1, 1, 1, 1, 1, 1, 0, 0, 1, 0, 0, 0, 0, 0, 0, 0, 0, 0, 1, 1, 1, 0, 1, 1, 1, 0, 1, 0, 0, 0, 1, 1, 1, 0, 1, 1, 1, 1, 1, 1, 1, 1, 1, 0, 0, 1, 1, 1, 1, 1, 1, 1, 1, 0, 1, 0, 0, 1, 1, 0, 1, 1, 1, 1, 1, 1, 1, 1, 1, 1, 1, 1, 0, 1, 1, 1, 1, 1, 0, 0, 1, 1, 1, 0, 1, 1, 1, 1, 1, 0, 1, 1, 0, 1, 1, 1, 1, 1, 1, 1, 1, 1, 1, 0, 1, 0, 0, 0, 1, 1, 1, 0, 0, 0, 0, 1, 0, 0, 0, 1, 1, 0, 1, 1, 1, 1, 1, 0, 1, 0, 1, 1, 0, 0, 0, 1, 0, 0, 0, 0, 0, 0, 0, 0, 0, 0, 0, 0, 0, 0, 0, 1, 0, 0, 0, 1, 0, 0, 0, 0, 0, 0, 0, 0, 0, 0, 0, 0, 0, 0, 0, 0, 0, 0, 1, 0, 0, 1, 1, 1, 1, 1, 1, 1, 0, 1, 1, 0, 0, 0, 0, 1, 1, 1, 1, 1, 0, 1, 0, 0, 1, 0, 1, 1, 1, 1])
_uv = me_cubeziercurve_002.uv_layers.new(name='UVMap')
_uv.uv.foreach_set('vector', [0.6197, 0.4061, 0.647, 0.4139, 0.6329, 0.4108, 0.6081, 0.3995, 0.647, 0.4139, 0.6197, 0.4061, 0.6081, 0.3995, 0.6616, 0.4156, 0.647, 0.4139, 0.5988, 0.391, 0.6616, 0.4156, 0.6081, 0.3995, 0.5988, 0.391, 0.6761, 0.4159, 0.6616, 0.4156, 0.5988, 0.391, 0.6898, 0.4152, 0.6761, 0.4159, 0.5922, 0.3803, 0.6898, 0.4152, 0.5988, 0.391, 0.5922, 0.3803, 0.7021, 0.4135, 0.6898, 0.4152, 0.5922, 0.3803, 0.7125, 0.411, 0.7021, 0.4135, 0.589, 0.3673, 0.7125, 0.411, 0.5922, 0.3803, 0.589, 0.3673, 0.7204, 0.408, 0.7125, 0.411, 0.589, 0.3673, 0.7267, 0.4033, 0.7204, 0.408, 0.7325, 0.1589, 0.5876, 0.1967, 0.589, 0.1878, 0.7267, 0.1517, 0.7379, 0.1682, 0.5854, 0.2059, 0.5876, 0.1967, 0.7325, 0.1589, 0.7426, 0.1789, 0.5826, 0.2153, 0.5854, 0.2059, 0.7379, 0.1682, 0.5797, 0.3304, 0.7426, 0.3761, 0.5826, 0.3397, 0.5769, 0.3213, 0.7426, 0.3761, 0.5797, 0.3304, 0.2605, 0.6149, 0.2598, 0.6073, 0.2666, 0.61, 0.2666, 0.6149, 0.573, 0.3047, 0.7465, 0.3644, 0.5746, 0.3126, 0.7497, 0.203, 0.5727, 0.2575, 0.573, 0.2504, 0.7466, 0.1907, 0.7519, 0.2154, 0.5738, 0.2635, 0.5727, 0.2575, 0.7497, 0.203, 0.7531, 0.2273, 0.5768, 0.2683, 0.5738, 0.2635, 0.7519, 0.2154, 0.5819, 0.2834, 0.753, 0.3277, 0.5768, 0.2867, 0.5895, 0.2817, 0.753, 0.3277, 0.5819, 0.2834, 0.5998, 0.2808, 0.753, 0.3277, 0.5895, 0.2817, 0.5998, 0.2808, 0.753, 0.3167, 0.753, 0.3277, 0.612, 0.2798, 0.753, 0.3167, 0.5998, 0.2808, 0.6255, 0.279, 0.753, 0.3167, 0.612, 0.2798, 0.64, 0.2783, 0.753, 0.3167, 0.6255, 0.279, 0.64, 0.2783, 0.7518, 0.3071, 0.753, 0.3167, 0.6551, 0.2779, 0.7518, 0.3071, 0.64, 0.2783, 0.6551, 0.2779, 0.7492, 0.2994, 0.7518, 0.3071, 0.6705, 0.2779, 0.7492, 0.2994, 0.6551, 0.2779, 0.6856, 0.2785, 0.7492, 0.2994, 0.6705, 0.2779, 0.6856, 0.2785, 0.7451, 0.2941, 0.7492, 0.2994, 0.7002, 0.2798, 0.7451, 0.2941, 0.6856, 0.2785, 0.7002, 0.2798, 0.7366, 0.2889, 0.7451, 0.2941, 0.7138, 0.2819, 0.7366, 0.2889, 0.7002, 0.2798, 0.7138, 0.2819, 0.7261, 0.2849, 0.7366, 0.2889, 0.6471, 0.002373, 0.6197, 0.01022, 0.6329, 0.00548, 0.6471, 0.002373, 0.6082, 0.01677, 0.6197, 0.01022, 0.6617, 0.0007259, 0.6082, 0.01677, 0.6471, 0.002373, 0.6617, 0.0007259, 0.5988, 0.0253, 0.6082, 0.01677, 0.6761, 0.0003649, 0.5988, 0.0253, 0.6617, 0.0007259, 0.6898, 0.001116, 0.5988, 0.0253, 0.6761, 0.0003649, 0.6898, 0.001116, 0.5922, 0.03599, 0.5988, 0.0253, 0.7021, 0.002804, 0.5922, 0.03599, 0.6898, 0.001116, 0.7125, 0.005255, 0.5922, 0.03599, 0.7021, 0.002804, 0.7125, 0.005255, 0.589, 0.04901, 0.5922, 0.03599, 0.7204, 0.008296, 0.589, 0.04901, 0.7125, 0.005255, 0.7267, 0.01299, 0.589, 0.04901, 0.7204, 0.008296, 0.5876, 0.3584, 0.7325, 0.3961, 0.7267, 0.4033, 0.589, 0.3673, 0.7325, 0.02019, 0.5854, 0.06719, 0.5876, 0.05793, 0.716, 0.03482, 0.5854, 0.06719, 0.7325, 0.02019, 0.7379, 0.0294, 0.7157, 0.03613, 0.7167, 0.03465, 0.7136, 0.03953, 0.7157, 0.03613, 0.7426, 0.04014, 0.7426, 0.04014, 0.7064, 0.0503, 0.708, 0.04803, 0.7426, 0.04014, 0.7048, 0.05264, 0.7064, 0.0503, 0.703, 0.05536, 0.7048, 0.05264, 0.7466, 0.05191, 0.7466, 0.05191, 0.6948, 0.06749, 0.6967, 0.06457, 0.7466, 0.05191, 0.6936, 0.06925, 0.6948, 0.06749, 0.6899, 0.07488, 0.6928, 0.0704, 0.7497, 0.06423, 0.7497, 0.06423, 0.6847, 0.08369, 0.686, 0.0813, 0.6815, 0.08926, 0.6843, 0.08436, 0.7519, 0.0766, 0.7519, 0.0766, 0.6777, 0.09576, 0.6789, 0.09377, 0.7519, 0.0766, 0.6753, 0.09977, 0.677, 0.09685, 0.6734, 0.1029, 0.6753, 0.09977, 0.7531, 0.08853, 0.7531, 0.08853, 0.6689, 0.1104, 0.6705, 0.1078, 0.7531, 0.08853, 0.6688, 0.1105, 0.6689, 0.1104, 0.7531, 0.08853, 0.6658, 0.1153, 0.6674, 0.1126, 0.6639, 0.1183, 0.6658, 0.1153, 0.7531, 0.09954, 0.7531, 0.09954, 0.6602, 0.1238, 0.6622, 0.1209, 0.7531, 0.09954, 0.6588, 0.126, 0.6602, 0.1238, 0.7531, 0.09954, 0.6537, 0.1333, 0.6575, 0.1278, 0.6537, 0.1334, 0.6537, 0.1333, 0.7518, 0.1091, 0.5876, 0.4971, 0.724, 0.5326, 0.7267, 0.5421, 0.589, 0.5061, 0.7492, 0.1168, 0.6705, 0.1383, 0.6551, 0.1384, 0.7492, 0.1168, 0.6856, 0.1377, 0.6705, 0.1383, 0.7451, 0.1221, 0.6856, 0.1377, 0.7492, 0.1168, 0.7451, 0.1221, 0.7002, 0.1365, 0.6856, 0.1377, 0.7367, 0.1273, 0.7002, 0.1365, 0.7451, 0.1221, 0.7367, 0.1273, 0.7138, 0.1344, 0.7002, 0.1365, 0.7261, 0.1314, 0.7138, 0.1344, 0.7367, 0.1273, 0.7615, 0.1031, 0.7538, 0.1031, 0.7538, 0.09801, 0.9358, 0.2779, 0.9439, 0.2779, 0.9456, 0.278, 0.6197, 0.5448, 0.647, 0.5527, 0.6329, 0.5496, 0.6081, 0.5383, 0.647, 0.5527, 0.6197, 0.5448, 0.6081, 0.5383, 0.6616, 0.5543, 0.647, 0.5527, 0.5988, 0.5298, 0.6616, 0.5543, 0.6081, 0.5383, 0.5988, 0.5298, 0.6761, 0.5547, 0.6616, 0.5543, 0.5988, 0.5298, 0.6898, 0.5539, 0.6761, 0.5547, 0.5922, 0.5191, 0.6898, 0.5539, 0.5988, 0.5298, 0.5922, 0.5191, 0.7021, 0.5522, 0.6898, 0.5539, 0.5922, 0.5191, 0.7125, 0.5498, 0.7021, 0.5522, 0.589, 0.5061, 0.7125, 0.5498, 0.5922, 0.5191, 0.589, 0.5061, 0.7204, 0.5467, 0.7125, 0.5498, 0.589, 0.5061, 0.7267, 0.5421, 0.7204, 0.5467, 0.2666, 0.6052, 0.2598, 0.6073, 0.2591, 0.5995, 0.2666, 0.6025, 0.7274, 0.5388, 0.7281, 0.5403, 0.7267, 0.5421, 0.7237, 0.532, 0.5876, 0.4971, 0.5854, 0.4879, 0.7234, 0.5314, 0.5854, 0.4879, 0.7187, 0.5236, 0.7157, 0.5189, 0.5854, 0.4879, 0.5826, 0.4785, 0.7136, 0.5155, 0.5826, 0.4785, 0.7082, 0.5075, 0.7064, 0.5047, 0.5826, 0.4785, 0.5797, 0.4691, 0.7048, 0.5024, 0.5797, 0.4691, 0.5769, 0.46, 0.703, 0.4997, 0.7048, 0.5024, 0.5769, 0.46, 0.6948, 0.4876, 0.5769, 0.46, 0.5746, 0.4514, 0.6928, 0.4846, 0.6936, 0.4858, 0.5746, 0.4514, 0.573, 0.4435, 0.6872, 0.4757, 0.6899, 0.4802, 0.6847, 0.4713, 0.686, 0.4737, 0.573, 0.4435, 0.5727, 0.4363, 0.6815, 0.4658, 0.6843, 0.4707, 0.6777, 0.4593, 0.6788, 0.4613, 0.5727, 0.4363, 0.6753, 0.4553, 0.5738, 0.4303, 0.5768, 0.4255, 0.5768, 0.4255, 0.6734, 0.4521, 0.6753, 0.4553, 0.6689, 0.4447, 0.5768, 0.4255, 0.5819, 0.4221, 0.6689, 0.4447, 0.5895, 0.4205, 0.6687, 0.4445, 0.5998, 0.4196, 0.6674, 0.4424, 0.5895, 0.4205, 0.5998, 0.4196, 0.6638, 0.4367, 0.6657, 0.4398, 0.612, 0.4186, 0.6622, 0.4342, 0.5998, 0.4196, 0.6602, 0.4312, 0.6255, 0.4177, 0.6588, 0.429, 0.64, 0.417, 0.6575, 0.4272, 0.6255, 0.4177, 0.64, 0.417, 0.6537, 0.4217, 0.6537, 0.4217, 0.6551, 0.4166, 0.6527, 0.4203, 0.6501, 0.4168, 0.6551, 0.1384, 0.6527, 0.1347, 0.7518, 0.1091, 0.7492, 0.1168, 0.6705, 0.4167, 0.7492, 0.4382, 0.6551, 0.4166, 0.6856, 0.4173, 0.7492, 0.4382, 0.6705, 0.4167, 0.6856, 0.4173, 0.7451, 0.4329, 0.7492, 0.4382, 0.7002, 0.4186, 0.7451, 0.4329, 0.6856, 0.4173, 0.7002, 0.4186, 0.7366, 0.4277, 0.7451, 0.4329, 0.7138, 0.4207, 0.7366, 0.4277, 0.7002, 0.4186, 0.7138, 0.4207, 0.7261, 0.4236, 0.7366, 0.4277, 0.6471, 0.1411, 0.6197, 0.149, 0.6329, 0.1442, 0.6471, 0.1411, 0.6082, 0.1555, 0.6197, 0.149, 0.6617, 0.1395, 0.6082, 0.1555, 0.6471, 0.1411, 0.6617, 0.1395, 0.5988, 0.1641, 0.6082, 0.1555, 0.6761, 0.1391, 0.5988, 0.1641, 0.6617, 0.1395, 0.6898, 0.1399, 0.5988, 0.1641, 0.6761, 0.1391, 0.6898, 0.1399, 0.5922, 0.1747, 0.5988, 0.1641, 0.7021, 0.1416, 0.5922, 0.1747, 0.6898, 0.1399, 0.7125, 0.144, 0.5922, 0.1747, 0.7021, 0.1416, 0.7125, 0.144, 0.589, 0.1878, 0.5922, 0.1747, 0.7204, 0.1471, 0.589, 0.1878, 0.7125, 0.144, 0.7267, 0.1517, 0.589, 0.1878, 0.7204, 0.1471, 0.2585, 0.592, 0.2666, 0.5941, 0.2666, 0.597, 0.2591, 0.5995, 0.8533, 0.6165, 0.9271, 0.6526, 0.927, 0.6595, 0.8432, 0.6264, 0.8347, 0.6372, 0.8432, 0.6264, 0.927, 0.6595, 0.9271, 0.6648, 0.7426, 0.1789, 0.5797, 0.2247, 0.5826, 0.2153, 0.7426, 0.1789, 0.5769, 0.2338, 0.5797, 0.2247, 0.7465, 0.3644, 0.7426, 0.3761, 0.5769, 0.3213, 0.5746, 0.3126, 0.7466, 0.1907, 0.573, 0.2504, 0.5746, 0.2424, 0.3691, 0.1202, 0.3561, 0.1225, 0.3503, 0.1001, 0.3613, 0.09148, 0.4103, 0.1289, 0.5716, 0.1149, 0.5709, 0.1304, 0.4117, 0.1362, 0.5727, 0.2976, 0.7497, 0.352, 0.7465, 0.3644, 0.573, 0.3047, 0.7531, 0.2273, 0.5819, 0.2717, 0.5768, 0.2683, 0.7531, 0.2273, 0.5895, 0.2733, 0.5819, 0.2717, 0.7531, 0.2273, 0.5998, 0.2742, 0.5895, 0.2733, 0.7531, 0.2383, 0.5998, 0.2742, 0.7531, 0.2273, 0.7531, 0.2383, 0.612, 0.2752, 0.5998, 0.2742, 0.7531, 0.2383, 0.6255, 0.2761, 0.612, 0.2752, 0.7531, 0.2383, 0.64, 0.2768, 0.6255, 0.2761, 0.7518, 0.2479, 0.64, 0.2768, 0.7531, 0.2383, 0.7518, 0.2479, 0.6551, 0.2771, 0.64, 0.2768, 0.7492, 0.2556, 0.6551, 0.2771, 0.7518, 0.2479, 0.7492, 0.2556, 0.6705, 0.2771, 0.6551, 0.2771, 0.7492, 0.2556, 0.6856, 0.2765, 0.6705, 0.2771, 0.7451, 0.2609, 0.6856, 0.2765, 0.7492, 0.2556, 0.7451, 0.2609, 0.7002, 0.2752, 0.6856, 0.2765, 0.7367, 0.2661, 0.7002, 0.2752, 0.7451, 0.2609, 0.7367, 0.2661, 0.7138, 0.2731, 0.7002, 0.2752, 0.7261, 0.2701, 0.7138, 0.2731, 0.7367, 0.2661, 0.2605, 0.6149, 0.2666, 0.6149, 0.2666, 0.6181, 0.2591, 0.5995, 0.2666, 0.5995, 0.2666, 0.6025, 0.006243, 0.7588, 0.004613, 0.7586, 0.0003822, 0.7409, 0.2635, 0.6487, 0.2666, 0.6487, 0.2666, 0.6504, 0.6804, 0.9105, 0.679, 0.9193, 0.6743, 0.9189, 0.2666, 0.6074, 0.2666, 0.61, 0.2598, 0.6073, 0.2647, 0.6623, 0.2666, 0.665, 0.2666, 0.6673, 0.2611, 0.6221, 0.2666, 0.6221, 0.2666, 0.6241, 0.7325, 0.02019, 0.7379, 0.0294, 0.7167, 0.03461, 0.6588, 0.126, 0.6575, 0.1278, 0.6255, 0.1373, 0.6734, 0.4521, 0.6704, 0.4473, 0.753, 0.4665, 0.7234, 0.5314, 0.7187, 0.5236, 0.7379, 0.5256, 0.6622, 0.1209, 0.612, 0.1364, 0.5998, 0.1355, 0.6622, 0.4342, 0.6602, 0.4312, 0.753, 0.4555, 0.6899, 0.07488, 0.6872, 0.07931, 0.573, 0.1116, 0.6872, 0.4757, 0.686, 0.4737, 0.7497, 0.4908, 0.7136, 0.5155, 0.7082, 0.5075, 0.7426, 0.5149, 0.6687, 0.4445, 0.753, 0.4665, 0.6689, 0.4447, 0.6588, 0.429, 0.753, 0.4555, 0.6602, 0.4312, 0.7048, 0.05264, 0.5797, 0.08593, 0.7064, 0.0503, 0.6936, 0.4858, 0.7465, 0.5031, 0.6948, 0.4876, 0.6815, 0.4658, 0.6788, 0.4613, 0.7519, 0.4784, 0.6537, 0.1334, 0.64, 0.138, 0.6537, 0.1333, 0.7078, 0.9219, 0.7082, 0.9105, 0.7101, 0.9105, 0.6753, 0.09977, 0.5738, 0.1248, 0.677, 0.09685, 0.6859, 0.9105, 0.6864, 0.9105, 0.687, 0.92, 0.6537, 0.4217, 0.6527, 0.4203, 0.7518, 0.4459, 0.7064, 0.0503, 0.5826, 0.07659, 0.708, 0.04803, 0.6688, 0.1105, 0.6674, 0.1126, 0.5895, 0.1346, 0.6575, 0.4272, 0.6537, 0.4217, 0.753, 0.4555, 0.7064, 0.5047, 0.7048, 0.5024, 0.7426, 0.5149, 0.9456, 0.278, 0.9439, 0.2779, 0.9456, 0.2779, 0.6777, 0.4593, 0.7519, 0.4784, 0.6788, 0.4613, 0.6575, 0.1278, 0.64, 0.138, 0.6255, 0.1373, 0.6704, 0.4473, 0.6689, 0.4447, 0.753, 0.4665, 0.2666, 0.6812, 0.2666, 0.6827, 0.2661, 0.6778, 0.7274, 0.5388, 0.7325, 0.5349, 0.7281, 0.5403, 0.677, 0.09685, 0.5738, 0.1248, 0.5727, 0.1187, 0.6689, 0.1104, 0.5768, 0.1296, 0.6705, 0.1078, 0.6674, 0.4424, 0.6657, 0.4398, 0.753, 0.4665, 0.677, 0.4582, 0.6753, 0.4553, 0.7519, 0.4784, 0.6674, 0.1126, 0.5998, 0.1355, 0.5895, 0.1346, 0.6843, 0.08436, 0.5727, 0.1187, 0.573, 0.1116, 0.698, 0.4924, 0.6967, 0.4905, 0.7465, 0.5031, 0.6815, 0.08926, 0.5727, 0.1187, 0.6843, 0.08436, 0.724, 0.5326, 0.7237, 0.532, 0.7325, 0.5349, 0.6847, 0.4713, 0.7497, 0.4908, 0.686, 0.4737, 0.6501, 0.4168, 0.6527, 0.4203, 0.64, 0.417, 0.6639, 0.1183, 0.5998, 0.1355, 0.6658, 0.1153, 0.7166, 0.5204, 0.7157, 0.5189, 0.7379, 0.5256, 0.6638, 0.4367, 0.6622, 0.4342, 0.753, 0.4555, 0.6948, 0.06749, 0.5769, 0.09502, 0.6967, 0.06457, 0.2847, 0.454, 0.2855, 0.4695, 0.1595, 0.5439, 0.141, 0.5335, 0.7079, 0.507, 0.7064, 0.5047, 0.7426, 0.5149, 0.6967, 0.4905, 0.6948, 0.4876, 0.7465, 0.5031, 0.716, 0.03482, 0.7167, 0.03461, 0.7167, 0.03465, 0.6928, 0.0704, 0.573, 0.1116, 0.5746, 0.1036, 0.703, 0.05536, 0.698, 0.06266, 0.5769, 0.09502, 0.6734, 0.1029, 0.5768, 0.1296, 0.6753, 0.09977, 0.6527, 0.1347, 0.6501, 0.1383, 0.64, 0.138, 0.7083, 0.04757, 0.708, 0.04803, 0.5826, 0.07659, 0.7379, 0.0294, 0.7167, 0.03465, 0.7167, 0.03461, 0.7167, 0.03461, 0.716, 0.03482, 0.7325, 0.02019, 0.7379, 0.0294, 0.7426, 0.04014, 0.7157, 0.03613, 0.7426, 0.04014, 0.708, 0.04803, 0.7083, 0.04757, 0.7426, 0.04014, 0.7083, 0.04757, 0.7136, 0.03953, 0.7426, 0.04014, 0.7466, 0.05191, 0.7048, 0.05264, 0.7466, 0.05191, 0.6967, 0.06457, 0.698, 0.06266, 0.703, 0.05536, 0.7466, 0.05191, 0.698, 0.06266, 0.7466, 0.05191, 0.6928, 0.0704, 0.6936, 0.06925, 0.7466, 0.05191, 0.7497, 0.06423, 0.6928, 0.0704, 0.7497, 0.06423, 0.686, 0.0813, 0.6872, 0.07931, 0.6899, 0.07488, 0.7497, 0.06423, 0.6872, 0.07931, 0.7497, 0.06423, 0.6843, 0.08436, 0.6847, 0.08369, 0.7497, 0.06423, 0.7519, 0.0766, 0.6843, 0.08436, 0.7519, 0.0766, 0.6789, 0.09377, 0.6815, 0.08926, 0.7519, 0.0766, 0.677, 0.09685, 0.6777, 0.09576, 0.7519, 0.0766, 0.7531, 0.08853, 0.6753, 0.09977, 0.7531, 0.08853, 0.6705, 0.1078, 0.6734, 0.1029, 0.7531, 0.08853, 0.6674, 0.1126, 0.6688, 0.1105, 0.7531, 0.08853, 0.7531, 0.09954, 0.6658, 0.1153, 0.7531, 0.09954, 0.6622, 0.1209, 0.6639, 0.1183, 0.7531, 0.09954, 0.6575, 0.1278, 0.6588, 0.126, 0.7531, 0.09954, 0.7518, 0.1091, 0.6537, 0.1333, 0.7518, 0.1091, 0.6527, 0.1347, 0.6537, 0.1334, 0.6551, 0.1384, 0.6501, 0.1383, 0.6527, 0.1347, 0.7538, 0.02532, 0.8912, 0.02532, 0.8912, 0.03809, 0.7538, 0.03809, 0.9676, 0.8747, 0.8252, 0.8747, 0.8252, 0.866, 0.9676, 0.866, 0.9676, 0.866, 0.8252, 0.866, 0.8252, 0.8554, 0.9676, 0.8554, 0.9676, 0.8554, 0.8252, 0.8554, 0.8252, 0.8435, 0.9676, 0.8435, 0.9676, 0.8435, 0.8252, 0.8435, 0.8252, 0.8309, 0.9676, 0.8309, 0.7538, 0.5535, 0.8961, 0.5535, 0.8961, 0.5626, 0.7538, 0.5626, 0.9676, 0.8309, 0.8252, 0.8309, 0.8252, 0.8179, 0.9676, 0.8179, 0.9676, 0.8051, 0.8252, 0.8051, 0.8252, 0.793, 0.9676, 0.793, 0.9676, 0.8179, 0.8252, 0.8179, 0.8252, 0.8051, 0.9676, 0.8051, 0.9676, 0.793, 0.8252, 0.793, 0.8252, 0.7822, 0.9676, 0.7822, 0.9676, 0.7731, 0.8252, 0.7731, 0.8252, 0.7662, 0.9676, 0.7662, 0.7538, 0.0003649, 0.8912, 0.0003649, 0.8912, 0.005102, 0.7538, 0.005102, 0.7538, 0.5306, 0.8961, 0.5306, 0.8961, 0.5427, 0.7538, 0.5427, 0.7538, 0.03809, 0.8912, 0.03809, 0.8912, 0.05213, 0.7538, 0.05213, 0.7538, 0.05213, 0.8912, 0.05213, 0.8912, 0.06705, 0.7538, 0.06705, 0.7538, 0.06705, 0.8912, 0.06705, 0.8912, 0.08247, 0.7538, 0.08247, 0.7538, 0.08247, 0.8912, 0.08247, 0.8912, 0.09801, 0.7538, 0.09801, 0.9358, 0.2779, 0.9358, 0.4189, 0.9262, 0.4189, 0.9262, 0.2779, 0.7538, 0.09801, 0.8912, 0.09801, 0.7615, 0.1031, 0.412, 0.1538, 0.4121, 0.1446, 0.5698, 0.1483, 0.5685, 0.1678, 0.7706, 0.3264, 0.771, 0.341, 0.7538, 0.341, 0.7538, 0.3264, 0.7538, 0.1279, 0.7607, 0.1279, 0.7602, 0.1415, 0.7538, 0.1415, 0.7538, 0.1415, 0.7602, 0.1415, 0.7598, 0.1537, 0.7538, 0.1537, 0.7538, 0.1537, 0.7598, 0.1537, 0.7594, 0.1641, 0.7538, 0.1641, 0.7538, 0.1641, 0.7594, 0.1641, 0.7591, 0.1716, 0.7538, 0.1716, 0.7538, 0.1716, 0.7591, 0.1716, 0.7586, 0.1764, 0.7538, 0.1764, 0.9996, 0.2779, 0.9996, 0.2828, 0.9952, 0.2823, 0.9952, 0.2779, 0.9952, 0.2779, 0.9952, 0.2823, 0.9893, 0.2817, 0.9893, 0.2779, 0.9893, 0.2779, 0.9893, 0.2817, 0.9821, 0.281, 0.9821, 0.2779, 0.9603, 0.9637, 0.9603, 0.9719, 0.8326, 0.9719, 0.8319, 0.9637, 0.9739, 0.2779, 0.9739, 0.2803, 0.9649, 0.2796, 0.9649, 0.2779, 0.2389, 0.6487, 0.2381, 0.6389, 0.2485, 0.6389, 0.2485, 0.6487, 0.9603, 0.9354, 0.9603, 0.9452, 0.8304, 0.9452, 0.8296, 0.9354, 0.2519, 0.6357, 0.2571, 0.6357, 0.2571, 0.6503, 0.2516, 0.6503, 0.9262, 0.2779, 0.9262, 0.4189, 0.917, 0.4189, 0.917, 0.2779, 0.917, 0.2779, 0.917, 0.4189, 0.9035, 0.4189, 0.9035, 0.2779, 0.9035, 0.2779, 0.9035, 0.4189, 0.8919, 0.4189, 0.8919, 0.2779, 0.143, 0.8831, 0.0003649, 0.8831, 0.0003649, 0.8727, 0.143, 0.8727, 0.143, 0.8727, 0.0003649, 0.8727, 0.0003649, 0.8604, 0.143, 0.8604, 0.143, 0.8604, 0.0003649, 0.8604, 0.0003649, 0.8467, 0.143, 0.8467, 0.143, 0.8467, 0.0003649, 0.8467, 0.0003649, 0.8323, 0.143, 0.8323, 0.143, 0.8323, 0.0003649, 0.8323, 0.0003649, 0.8177, 0.143, 0.8177, 0.143, 0.8177, 0.0003649, 0.8177, 0.0003649, 0.8034, 0.143, 0.8034, 0.7145, 0.9105, 0.7121, 0.9105, 0.7121, 0.7581, 0.7145, 0.7581, 0.8912, 0.3718, 0.7538, 0.3718, 0.7538, 0.3563, 0.8912, 0.3563, 0.8912, 0.4022, 0.7538, 0.4022, 0.7538, 0.3873, 0.8912, 0.3873, 0.143, 0.7683, 0.0003649, 0.7683, 0.0003649, 0.7609, 0.143, 0.7609, 0.9676, 0.881, 0.8252, 0.881, 0.8252, 0.8747, 0.9676, 0.8747, 0.8912, 0.429, 0.7538, 0.429, 0.7538, 0.4162, 0.8912, 0.4162, 0.724, 0.5326, 0.7274, 0.5388, 0.7267, 0.5421, 0.7237, 0.532, 0.724, 0.5326, 0.5876, 0.4971, 0.7237, 0.532, 0.5854, 0.4879, 0.7234, 0.5314, 0.5854, 0.4879, 0.7166, 0.5204, 0.7187, 0.5236, 0.7157, 0.5189, 0.7166, 0.5204, 0.5854, 0.4879, 0.7157, 0.5189, 0.5826, 0.4785, 0.7136, 0.5155, 0.5826, 0.4785, 0.7079, 0.507, 0.7082, 0.5075, 0.7064, 0.5047, 0.7079, 0.507, 0.5826, 0.4785, 0.7048, 0.5024, 0.7064, 0.5047, 0.5797, 0.4691, 0.5769, 0.46, 0.6967, 0.4905, 0.698, 0.4924, 0.698, 0.4924, 0.703, 0.4997, 0.5769, 0.46, 0.6948, 0.4876, 0.6967, 0.4905, 0.5769, 0.46, 0.5746, 0.4514, 0.573, 0.4435, 0.6928, 0.4846, 0.6936, 0.4858, 0.6948, 0.4876, 0.5746, 0.4514, 0.573, 0.4435, 0.686, 0.4737, 0.6872, 0.4757, 0.6899, 0.4802, 0.6928, 0.4846, 0.573, 0.4435, 0.573, 0.4435, 0.5727, 0.4363, 0.6843, 0.4707, 0.6843, 0.4707, 0.6847, 0.4713, 0.573, 0.4435, 0.5727, 0.4363, 0.6788, 0.4613, 0.6815, 0.4658, 0.5727, 0.4363, 0.5738, 0.4303, 0.677, 0.4582, 0.677, 0.4582, 0.6777, 0.4593, 0.5727, 0.4363, 0.6753, 0.4553, 0.677, 0.4582, 0.5738, 0.4303, 0.5768, 0.4255, 0.6704, 0.4473, 0.6734, 0.4521, 0.6689, 0.4447, 0.6704, 0.4473, 0.5768, 0.4255, 0.5819, 0.4221, 0.5895, 0.4205, 0.6689, 0.4447, 0.5895, 0.4205, 0.6674, 0.4424, 0.6687, 0.4445, 0.5998, 0.4196, 0.6657, 0.4398, 0.6674, 0.4424, 0.5998, 0.4196, 0.6622, 0.4342, 0.6638, 0.4367, 0.612, 0.4186, 0.6602, 0.4312, 0.6622, 0.4342, 0.612, 0.4186, 0.6255, 0.4177, 0.6602, 0.4312, 0.6255, 0.4177, 0.6575, 0.4272, 0.6588, 0.429, 0.64, 0.417, 0.6537, 0.4217, 0.6575, 0.4272, 0.64, 0.417, 0.6527, 0.4203, 0.6537, 0.4217, 0.9893, 0.2817, 0.9893, 0.4189, 0.9821, 0.4189, 0.9821, 0.281, 0.8912, 0.4492, 0.7538, 0.4492, 0.7538, 0.4401, 0.8912, 0.4401, 0.7538, 0.4921, 0.8961, 0.4921, 0.8961, 0.5048, 0.7538, 0.5048, 0.8912, 0.454, 0.7538, 0.454, 0.7538, 0.4492, 0.8912, 0.4492, 0.7538, 0.005102, 0.8912, 0.005102, 0.8912, 0.0142, 0.7538, 0.0142, 0.7667, 0.7581, 0.7667, 0.9105, 0.7644, 0.9105, 0.7644, 0.7581, 0.7538, 0.5427, 0.8961, 0.5427, 0.8961, 0.5535, 0.7538, 0.5535, 0.7538, 0.5626, 0.8961, 0.5626, 0.8961, 0.5695, 0.7538, 0.5695, 0.7538, 0.5178, 0.8961, 0.5178, 0.8961, 0.5306, 0.7538, 0.5306, 0.9676, 0.7822, 0.8252, 0.7822, 0.8252, 0.7731, 0.9676, 0.7731, 0.7538, 0.0142, 0.8912, 0.0142, 0.8912, 0.02532, 0.7538, 0.02532, 0.7538, 0.4803, 0.8961, 0.4803, 0.8961, 0.4921, 0.7538, 0.4921, 0.7538, 0.4697, 0.8961, 0.4697, 0.8961, 0.4803, 0.7538, 0.4803, 0.8912, 0.4401, 0.7538, 0.4401, 0.7538, 0.429, 0.8912, 0.429, 0.143, 0.7782, 0.0003649, 0.7782, 0.0003649, 0.7683, 0.143, 0.7683, 0.8912, 0.4162, 0.7538, 0.4162, 0.7538, 0.4022, 0.8912, 0.4022, 0.7248, 0.9105, 0.7223, 0.9105, 0.7223, 0.7581, 0.7248, 0.7581, 0.143, 0.7901, 0.0003649, 0.7901, 0.0003649, 0.7782, 0.143, 0.7782, 0.8912, 0.3563, 0.7538, 0.3563, 0.7713, 0.3512, 0.7538, 0.3563, 0.7538, 0.3512, 0.7713, 0.3512, 0.7685, 0.2779, 0.769, 0.2827, 0.7538, 0.2827, 0.7538, 0.2779, 0.8912, 0.3264, 0.8912, 0.341, 0.771, 0.341, 0.7706, 0.3264, 0.8912, 0.3006, 0.8912, 0.3128, 0.7701, 0.3128, 0.7697, 0.3006, 0.7602, 0.1415, 0.8912, 0.1415, 0.8912, 0.1537, 0.7598, 0.1537, 0.7598, 0.1537, 0.8912, 0.1537, 0.8912, 0.1641, 0.7594, 0.1641, 0.7594, 0.1641, 0.8912, 0.1641, 0.8912, 0.1716, 0.7591, 0.1716, 0.8912, 0.2779, 0.8912, 0.2827, 0.769, 0.2827, 0.7685, 0.2779, 0.9603, 0.9791, 0.9603, 0.985, 0.8339, 0.985, 0.8333, 0.9791, 0.9952, 0.2823, 0.9952, 0.4189, 0.9893, 0.4189, 0.9893, 0.2817, 0.9996, 0.2828, 0.9996, 0.4189, 0.9952, 0.4189, 0.9952, 0.2823, 0.2405, 0.6675, 0.2397, 0.6583, 0.2485, 0.6583, 0.2485, 0.6675, 0.8619, 0.1772, 0.8619, 0.2602, 0.8611, 0.2601, 0.8611, 0.1773, 0.9649, 0.2779, 0.9649, 0.2796, 0.9554, 0.2788, 0.9554, 0.2779, 0.2373, 0.6291, 0.2366, 0.6196, 0.2485, 0.6196, 0.2485, 0.6291, 0.9603, 0.9256, 0.9603, 0.9354, 0.8296, 0.9354, 0.8288, 0.9256, 0.9821, 0.2779, 0.9821, 0.281, 0.9739, 0.2803, 0.9739, 0.2779, 0.9603, 0.9069, 0.9603, 0.916, 0.828, 0.916, 0.8272, 0.9069, 0.9603, 0.8934, 0.9603, 0.9069, 0.8272, 0.9069, 0.8261, 0.8934, 0.2666, 0.6387, 0.2666, 0.6432, 0.263, 0.6432, 0.2626, 0.6387, 0.6939, 0.7584, 0.6979, 0.7581, 0.6979, 0.9105, 0.6967, 0.9105, 0.7626, 0.7581, 0.7624, 0.9105, 0.7601, 0.9105, 0.7624, 0.7581, 0.1801, 0.8984, 0.1665, 0.8984, 0.1665, 0.761, 0.1801, 0.7609, 0.125, 0.7601, 0.125, 0.5849, 0.1471, 0.5849, 0.1471, 0.76, 0.1945, 0.8984, 0.1945, 0.761, 0.2091, 0.7613, 0.2091, 0.8984, 0.7612, 0.1133, 0.7538, 0.1133, 0.7538, 0.1031, 0.7615, 0.1031, 0.7607, 0.1279, 0.8912, 0.1279, 0.8912, 0.1415, 0.7602, 0.1415, 0.1541, 0.8984, 0.1437, 0.8984, 0.1437, 0.7618, 0.1541, 0.7613, 0.8611, 0.1773, 0.8611, 0.2601, 0.8602, 0.2601, 0.8602, 0.1773, 0.2586, 0.8984, 0.2586, 0.7632, 0.2659, 0.7637, 0.2659, 0.8984, 0.01695, 0.7595, 0.01695, 0.5855, 0.0215, 0.5853, 0.0215, 0.7597, 0.2944, 0.6287, 0.2944, 0.7135, 0.2934, 0.7135, 0.2934, 0.6288, 0.252, 0.6212, 0.2519, 0.6076, 0.2571, 0.6076, 0.2571, 0.6212, 0.2666, 0.6221, 0.2611, 0.6221, 0.2666, 0.621, 0.2611, 0.6221, 0.2605, 0.6149, 0.2666, 0.6181, 0.2666, 0.621, 0.2611, 0.6221, 0.2666, 0.6181, 0.2666, 0.6073, 0.2598, 0.6073, 0.2666, 0.6052, 0.281, 0.3963, 0.2824, 0.4166, 0.105, 0.5125, 0.08899, 0.5024, 0.7159, 0.5956, 0.7242, 0.5949, 0.7242, 0.7473, 0.7159, 0.7466, 0.6804, 0.7596, 0.6859, 0.9105, 0.6804, 0.9105, 0.6743, 0.7601, 0.7954, 0.1773, 0.7954, 0.2601, 0.7847, 0.2601, 0.7847, 0.1773, 0.0003823, 0.5941, 0.0003823, 0.5867, 0.004613, 0.5863, 0.004613, 0.5863, 0.006243, 0.5862, 0.0003823, 0.5941, 0.006243, 0.5862, 0.006243, 0.7588, 0.0003822, 0.7409, 0.3808, 0.1184, 0.3691, 0.1202, 0.3613, 0.09148, 0.3752, 0.082, 0.006243, 0.5862, 0.0003822, 0.7409, 0.0003823, 0.5941, 0.4106, 0.1936, 0.5671, 0.1881, 0.5658, 0.2084, 0.4114, 0.2029, 0.687, 0.92, 0.687, 0.9105, 0.6939, 0.9105, 0.6939, 0.9206, 0.1685, 0.7599, 0.1685, 0.585, 0.1886, 0.5851, 0.1886, 0.7598, 0.8193, 0.5854, 0.8193, 0.7569, 0.8125, 0.7562, 0.8125, 0.5861, 0.5569, 0.6078, 0.5569, 0.7345, 0.5445, 0.7335, 0.5445, 0.6087, 0.688, 0.5978, 0.688, 0.7445, 0.67, 0.7431, 0.67, 0.5991, 0.7145, 0.9225, 0.7145, 0.9105, 0.7207, 0.9105, 0.7207, 0.923, 0.9603, 0.8817, 0.9603, 0.8934, 0.8261, 0.8934, 0.8252, 0.8817, 0.7754, 0.5899, 0.7754, 0.7523, 0.7652, 0.7513, 0.7652, 0.591, 0.2954, 0.6286, 0.2954, 0.7136, 0.2944, 0.7135, 0.2944, 0.6287, 0.5075, 0.6117, 0.5075, 0.7305, 0.4876, 0.7289, 0.4876, 0.6133, 0.4652, 0.6152, 0.4652, 0.7271, 0.441, 0.7251, 0.441, 0.6171, 0.5903, 0.6052, 0.5903, 0.7371, 0.5724, 0.7357, 0.5724, 0.6066, 0.9554, 0.2779, 0.9554, 0.2788, 0.9456, 0.278, 0.9456, 0.2779, 0.04544, 0.7601, 0.04544, 0.5849, 0.06251, 0.5848, 0.06251, 0.7602, 0.2417, 0.681, 0.2405, 0.6675, 0.2485, 0.6675, 0.2485, 0.681, 0.08198, 0.7602, 0.08198, 0.5848, 0.1031, 0.5848, 0.1031, 0.7602, 0.2666, 0.6552, 0.2641, 0.6552, 0.2666, 0.6533, 0.2641, 0.6552, 0.2635, 0.6487, 0.2666, 0.6533, 0.2666, 0.6533, 0.2635, 0.6487, 0.2666, 0.6504, 0.7847, 0.1773, 0.7847, 0.2601, 0.7748, 0.2601, 0.7748, 0.1773, 0.5612, 0.9086, 0.5612, 0.7705, 0.5951, 0.7674, 0.5951, 0.9116, 0.2903, 0.629, 0.2913, 0.6289, 0.2913, 0.7133, 0.2903, 0.7132, 0.2666, 0.5995, 0.2591, 0.5995, 0.2666, 0.597, 0.8646, 0.6077, 0.9274, 0.6445, 0.9271, 0.6526, 0.8533, 0.6165, 0.2585, 0.592, 0.2666, 0.592, 0.2666, 0.5941, 0.8469, 0.1773, 0.854, 0.1773, 0.854, 0.2601, 0.8469, 0.2601, 0.2497, 0.6998, 0.2571, 0.6998, 0.2571, 0.7072, 0.2492, 0.7072, 0.7822, 0.9285, 0.7759, 0.9279, 0.7775, 0.9105, 0.7822, 0.9105, 0.3389, 0.8882, 0.3389, 0.7908, 0.3425, 0.7905, 0.3425, 0.8886, 0.6302, 0.6022, 0.6302, 0.7401, 0.6099, 0.7385, 0.6099, 0.6037, 0.6247, 0.9144, 0.6247, 0.7647, 0.6483, 0.7625, 0.6483, 0.9165, 0.1801, 0.8984, 0.1801, 0.7609, 0.1945, 0.761, 0.1945, 0.8984, 0.3212, 0.8866, 0.3143, 0.886, 0.3143, 0.793, 0.3212, 0.7924, 0.2924, 0.6289, 0.2924, 0.7134, 0.2913, 0.7133, 0.2913, 0.6289, 0.3884, 0.8927, 0.3653, 0.8906, 0.3653, 0.7884, 0.3884, 0.7863, 0.8912, 0.2827, 0.8912, 0.2902, 0.7693, 0.2902, 0.769, 0.2827, 0.006243, 0.7588, 0.006243, 0.5862, 0.01181, 0.5858, 0.01181, 0.7592, 0.6743, 0.9189, 0.6743, 0.7601, 0.6804, 0.9105, 0.2883, 0.6292, 0.2893, 0.6291, 0.2893, 0.7132, 0.2883, 0.7131, 0.6804, 0.9105, 0.6804, 0.9194, 0.679, 0.9193, 0.8912, 0.1133, 0.7612, 0.1133, 0.7615, 0.1031, 0.8912, 0.09801, 0.6859, 0.9105, 0.6804, 0.7596, 0.6864, 0.9105, 0.3425, 0.8886, 0.3425, 0.7905, 0.3445, 0.7903, 0.3445, 0.8887, 0.301, 0.8848, 0.301, 0.7943, 0.3074, 0.7937, 0.3074, 0.8853, 0.3242, 0.6265, 0.3242, 0.7158, 0.3076, 0.7145, 0.3076, 0.6277, 0.3666, 0.6231, 0.3909, 0.6212, 0.3909, 0.7211, 0.3666, 0.7191, 0.3501, 0.8892, 0.3501, 0.7898, 0.3653, 0.7884, 0.3653, 0.8906, 0.00647, 0.2841, 0.01682, 0.2645, 0.004333, 0.3247, 0.01682, 0.2645, 0.03092, 0.2407, 0.01296, 0.3523, 0.008057, 0.3373, 0.01682, 0.2645, 0.009849, 0.343, 0.263, 0.6432, 0.2666, 0.6432, 0.2666, 0.6476, 0.2635, 0.6487, 0.7009, 0.9212, 0.6939, 0.9206, 0.6979, 0.9105, 0.7009, 0.9105, 0.0003649, 0.7409, 0.0003822, 0.7409, 0.004613, 0.7586, 0.0003822, 0.7583, 0.3752, 0.082, 0.3912, 0.0719, 0.3983, 0.1168, 0.3908, 0.1169, 0.2837, 0.1841, 0.2825, 0.2088, 0.1049, 0.1282, 0.1228, 0.1023, 0.5698, 0.4004, 0.409, 0.4822, 0.3911, 0.4562, 0.5686, 0.3757, 0.5716, 0.4491, 0.4247, 0.5046, 0.409, 0.4822, 0.5709, 0.4252, 0.2857, 0.09329, 0.2626, 0.04238, 0.2851, 0.07682, 0.2622, 0.6343, 0.2666, 0.6343, 0.2666, 0.6367, 0.2626, 0.6387, 0.5716, 0.1149, 0.4103, 0.1289, 0.4457, 0.0405, 0.5592, 0.06493, 0.2838, 0.06452, 0.2699, 0.04698, 0.2758, 0.05074, 0.1593, 0.05054, 0.1624, 0.04632, 0.1637, 0.04492, 0.2699, 0.04698, 0.2838, 0.06452, 0.2851, 0.07682, 0.1593, 0.05054, 0.1637, 0.04492, 0.2454, 0.0316, 0.2626, 0.04238, 0.2857, 0.09329, 0.2543, 0.03718, 0.01682, 0.2645, 0.008057, 0.3373, 0.006916, 0.3337, 0.01609, 0.3614, 0.2762, 0.3109, 0.01907, 0.3699, 0.01682, 0.2645, 0.01296, 0.3523, 0.009849, 0.343, 0.0003649, 0.3027, 0.0008622, 0.2979, 0.0008895, 0.3089, 0.0008622, 0.2979, 0.00647, 0.2841, 0.0008895, 0.3089, 0.002268, 0.3164, 0.0008895, 0.3089, 0.00647, 0.2841, 0.006916, 0.3337, 0.004333, 0.3247, 0.01682, 0.2645, 0.004333, 0.3247, 0.002268, 0.3164, 0.00647, 0.2841, 0.2857, 0.09329, 0.1593, 0.05054, 0.2543, 0.03718, 0.01609, 0.3614, 0.01296, 0.3523, 0.03092, 0.2407, 0.2851, 0.07682, 0.2626, 0.04238, 0.2699, 0.04698, 0.1637, 0.04492, 0.1656, 0.04205, 0.2361, 0.02585, 0.7559, 0.9262, 0.7496, 0.9256, 0.7531, 0.9105, 0.7559, 0.9105, 0.2543, 0.03718, 0.1593, 0.05054, 0.2454, 0.0316, 0.1656, 0.04205, 0.168, 0.038, 0.2361, 0.02585, 0.02389, 0.3841, 0.02172, 0.3775, 0.2765, 0.3231, 0.168, 0.038, 0.1708, 0.0331, 0.2268, 0.02016, 0.2454, 0.0316, 0.1637, 0.04492, 0.2361, 0.02585, 0.02842, 0.4005, 0.02672, 0.3941, 0.2783, 0.3565, 0.2783, 0.3565, 0.2796, 0.376, 0.03048, 0.4079, 0.02842, 0.4005, 0.2617, 0.6286, 0.2666, 0.6286, 0.2666, 0.6336, 0.2622, 0.6343, 0.9282, 0.7019, 0.8387, 0.715, 0.8361, 0.7052, 0.928, 0.6927, 0.1737, 0.02765, 0.1769, 0.02197, 0.2178, 0.01475, 0.1769, 0.02197, 0.18, 0.01637, 0.2094, 0.009841, 0.2178, 0.01475, 0.1769, 0.02197, 0.2094, 0.009841, 0.1708, 0.0331, 0.1737, 0.02765, 0.2178, 0.01475, 0.03543, 0.4249, 0.03283, 0.4161, 0.2796, 0.376, 0.03283, 0.4161, 0.03048, 0.4079, 0.2796, 0.376, 0.2765, 0.3231, 0.2773, 0.3386, 0.0254, 0.3892, 0.02389, 0.3841, 0.04119, 0.4427, 0.03823, 0.4338, 0.08899, 0.5024, 0.08899, 0.5024, 0.03823, 0.4338, 0.281, 0.3963, 0.04652, 0.4571, 0.04426, 0.4513, 0.07513, 0.4929, 0.04426, 0.4513, 0.04119, 0.4427, 0.07513, 0.4929, 0.05052, 0.4664, 0.04739, 0.4593, 0.06413, 0.4843, 0.04739, 0.4593, 0.04652, 0.4571, 0.07513, 0.4929, 0.05666, 0.4768, 0.05363, 0.4723, 0.06413, 0.4843, 0.05363, 0.4723, 0.05052, 0.4664, 0.06413, 0.4843, 0.07513, 0.4929, 0.06413, 0.4843, 0.04739, 0.4593, 0.9277, 0.6355, 0.9274, 0.6445, 0.8646, 0.6077, 0.8764, 0.6001, 0.08899, 0.5024, 0.07513, 0.4929, 0.04119, 0.4427, 0.7157, 0.03613, 0.5831, 0.07492, 0.5854, 0.06719, 0.716, 0.03482, 0.2837, 0.4361, 0.2847, 0.454, 0.141, 0.5335, 0.1226, 0.5229, 0.1776, 0.5538, 0.1595, 0.5439, 0.273, 0.5195, 0.928, 0.6259, 0.9277, 0.6355, 0.8764, 0.6001, 0.8882, 0.5939, 0.1776, 0.5538, 0.273, 0.5195, 0.2675, 0.5288, 0.1945, 0.5631, 0.1776, 0.5538, 0.2615, 0.5383, 0.18, 0.01637, 0.1829, 0.01115, 0.2019, 0.00566, 0.1829, 0.01115, 0.1857, 0.00663, 0.2019, 0.00566, 0.1857, 0.00663, 0.1881, 0.003118, 0.1958, 0.002427, 0.1881, 0.003118, 0.1899, 0.0009263, 0.1958, 0.002427, 0.1899, 0.0009263, 0.1912, 0.0003649, 0.1958, 0.002427, 0.1958, 0.002427, 0.2019, 0.00566, 0.1857, 0.00663, 0.2019, 0.00566, 0.2094, 0.009841, 0.18, 0.01637, 0.2178, 0.01475, 0.2268, 0.02016, 0.1708, 0.0331, 0.2268, 0.02016, 0.2361, 0.02585, 0.168, 0.038, 0.2838, 0.06452, 0.2758, 0.05074, 0.2836, 0.06356, 0.2758, 0.05074, 0.2801, 0.05345, 0.2833, 0.0605, 0.2801, 0.05345, 0.2809, 0.05407, 0.2815, 0.05479, 0.2821, 0.05561, 0.2801, 0.05345, 0.2815, 0.05479, 0.2836, 0.06356, 0.2758, 0.05074, 0.2835, 0.06256, 0.2095, 0.5714, 0.1945, 0.5631, 0.2494, 0.5569, 0.1776, 0.5538, 0.2675, 0.5288, 0.2615, 0.5383, 0.2345, 0.5792, 0.2314, 0.5841, 0.2221, 0.5785, 0.2345, 0.5792, 0.2221, 0.5785, 0.2387, 0.5729, 0.2221, 0.5785, 0.2095, 0.5714, 0.2387, 0.5729, 0.2494, 0.5569, 0.2437, 0.5653, 0.2095, 0.5714, 0.2437, 0.5653, 0.2387, 0.5729, 0.2095, 0.5714, 0.2801, 0.05345, 0.2821, 0.05561, 0.2825, 0.05649, 0.2832, 0.05946, 0.2801, 0.05345, 0.283, 0.05843, 0.2825, 0.05649, 0.2828, 0.05744, 0.2801, 0.05345, 0.2828, 0.05744, 0.283, 0.05843, 0.2801, 0.05345, 0.2832, 0.05946, 0.2833, 0.0605, 0.2801, 0.05345, 0.2833, 0.0605, 0.2834, 0.06154, 0.2758, 0.05074, 0.2834, 0.06154, 0.2835, 0.06256, 0.2758, 0.05074, 0.2554, 0.5478, 0.1945, 0.5631, 0.2615, 0.5383, 0.2554, 0.5478, 0.2494, 0.5569, 0.1945, 0.5631, 0.2778, 0.5107, 0.273, 0.5195, 0.2855, 0.4695, 0.2844, 0.4957, 0.2817, 0.5027, 0.2858, 0.4818, 0.2817, 0.5027, 0.2778, 0.5107, 0.2858, 0.4818, 0.2858, 0.4818, 0.2856, 0.49, 0.2844, 0.4957, 0.2855, 0.4695, 0.2858, 0.4818, 0.2778, 0.5107, 0.273, 0.5195, 0.1595, 0.5439, 0.2855, 0.4695, 0.1228, 0.1023, 0.2847, 0.1593, 0.2837, 0.1841, 0.06638, 0.1853, 0.2798, 0.2548, 0.2785, 0.2744, 0.7035, 0.5966, 0.7035, 0.7457, 0.688, 0.7445, 0.688, 0.5978, 0.2666, 0.592, 0.2585, 0.592, 0.2666, 0.5902, 0.7741, 0.9105, 0.7759, 0.9279, 0.7693, 0.9274, 0.7715, 0.9105, 0.2578, 0.5848, 0.2666, 0.5848, 0.2666, 0.5848, 0.3666, 0.6231, 0.3666, 0.7191, 0.3441, 0.7174, 0.3441, 0.6249, 0.5248, 0.9052, 0.5248, 0.7738, 0.5612, 0.7705, 0.5612, 0.9086, 0.7373, 0.5938, 0.7373, 0.7485, 0.73, 0.7478, 0.73, 0.5944, 0.2213, 0.7597, 0.2213, 0.5853, 0.2326, 0.5853, 0.2326, 0.7597, 0.5445, 0.6087, 0.5445, 0.7335, 0.5362, 0.7329, 0.5362, 0.6094, 0.7159, 0.5956, 0.7159, 0.7466, 0.7035, 0.7457, 0.7035, 0.5966, 0.4176, 0.8954, 0.4176, 0.7836, 0.4512, 0.7805, 0.4512, 0.8985, 0.3074, 0.8853, 0.3074, 0.7937, 0.3143, 0.793, 0.3143, 0.886, 0.7312, 0.9239, 0.7312, 0.9105, 0.7351, 0.9105, 0.7351, 0.9243, 0.6939, 0.9105, 0.6939, 0.7584, 0.6967, 0.9105, 0.6939, 0.7584, 0.6966, 0.7581, 0.6967, 0.7581, 0.0215, 0.7597, 0.0215, 0.5853, 0.03151, 0.585, 0.03151, 0.76, 0.6967, 0.7581, 0.6979, 0.7581, 0.6939, 0.7584, 0.7273, 0.9105, 0.7263, 0.9105, 0.7263, 0.7581, 0.7273, 0.7581, 0.2908, 0.8838, 0.2908, 0.7952, 0.2953, 0.7948, 0.2953, 0.8842, 0.1886, 0.7598, 0.1886, 0.5851, 0.2064, 0.5852, 0.2064, 0.7598, 0.3884, 0.8927, 0.3884, 0.7863, 0.4176, 0.7836, 0.4176, 0.8954, 0.2874, 0.6292, 0.2874, 0.713, 0.2865, 0.713, 0.2865, 0.6293, 0.3338, 0.8878, 0.3338, 0.7913, 0.3389, 0.7908, 0.3389, 0.8882, 0.6505, 0.6006, 0.6505, 0.7416, 0.6302, 0.7401, 0.6302, 0.6022, 0.7754, 0.5899, 0.7855, 0.5889, 0.7855, 0.7534, 0.7754, 0.7523, 0.7458, 0.5929, 0.7458, 0.7493, 0.7373, 0.7485, 0.7373, 0.5938, 0.8065, 0.1773, 0.8176, 0.1773, 0.8176, 0.2601, 0.8065, 0.2601, 0.524, 0.6104, 0.524, 0.7319, 0.5075, 0.7305, 0.5075, 0.6117, 0.2855, 0.1354, 0.2847, 0.1593, 0.1228, 0.1023, 0.1386, 0.07981, 0.2598, 0.6073, 0.2666, 0.6073, 0.2666, 0.6074, 0.301, 0.8848, 0.2953, 0.8842, 0.2953, 0.7948, 0.301, 0.7943, 0.4159, 0.6191, 0.441, 0.6171, 0.441, 0.7251, 0.4159, 0.7231, 0.2773, 0.3386, 0.2783, 0.3565, 0.02672, 0.3941, 0.0254, 0.3892, 0.2924, 0.6289, 0.2934, 0.6288, 0.2934, 0.7135, 0.2924, 0.7134, 0.2091, 0.8984, 0.2091, 0.7613, 0.2234, 0.7617, 0.2234, 0.8984, 0.8193, 0.5854, 0.8245, 0.5848, 0.8245, 0.7574, 0.8193, 0.7569, 0.7552, 0.592, 0.7552, 0.7503, 0.7458, 0.7493, 0.7458, 0.5929, 0.7652, 0.591, 0.7652, 0.7513, 0.7552, 0.7503, 0.7552, 0.592, 0.7312, 0.9239, 0.7263, 0.9235, 0.7273, 0.9105, 0.7312, 0.9105, 0.8382, 0.1773, 0.8382, 0.2601, 0.8283, 0.2601, 0.8283, 0.1773, 0.6688, 0.9184, 0.6688, 0.7606, 0.6743, 0.7601, 0.6743, 0.9189, 0.7822, 0.7581, 0.7822, 0.9105, 0.7822, 0.9105, 0.7822, 0.7581, 0.2666, 0.6699, 0.2654, 0.6699, 0.2666, 0.6695, 0.2654, 0.6699, 0.2647, 0.6623, 0.2666, 0.6673, 0.2666, 0.6695, 0.2654, 0.6699, 0.2666, 0.6673, 0.2647, 0.6623, 0.2666, 0.6623, 0.2666, 0.665, 0.6642, 0.918, 0.6642, 0.7611, 0.6688, 0.7606, 0.6688, 0.9184, 0.2878, 0.8835, 0.2878, 0.7955, 0.2908, 0.7952, 0.2908, 0.8838, 0.7661, 0.1773, 0.7748, 0.1773, 0.7748, 0.2601, 0.7661, 0.2601, 0.5248, 0.9052, 0.4875, 0.9018, 0.4875, 0.7772, 0.5248, 0.7738, 0.03151, 0.76, 0.03151, 0.585, 0.04544, 0.5849, 0.04544, 0.7601, 0.3278, 0.8872, 0.3278, 0.7918, 0.3338, 0.7913, 0.3338, 0.8878, 0.5569, 0.6078, 0.5724, 0.6066, 0.5724, 0.7357, 0.5569, 0.7345, 0.8044, 0.5869, 0.8044, 0.7553, 0.7953, 0.7544, 0.7953, 0.5879, 0.1665, 0.8984, 0.1541, 0.8984, 0.1541, 0.7613, 0.1665, 0.761, 0.2878, 0.8835, 0.2865, 0.8834, 0.2865, 0.7956, 0.2878, 0.7955, 0.5686, 0.3757, 0.3911, 0.4562, 0.3719, 0.4281, 0.5673, 0.3518, 0.4159, 0.6191, 0.4159, 0.7231, 0.3909, 0.7211, 0.3909, 0.6212, 0.2666, 0.6343, 0.2622, 0.6343, 0.2666, 0.6336, 0.6859, 0.9105, 0.687, 0.92, 0.6804, 0.9194, 0.6804, 0.9105, 0.8125, 0.5861, 0.8125, 0.7562, 0.8044, 0.7553, 0.8044, 0.5869, 0.06251, 0.7602, 0.06251, 0.5848, 0.08198, 0.5848, 0.08198, 0.7602, 0.1685, 0.7599, 0.1471, 0.76, 0.1471, 0.5849, 0.1685, 0.585, 0.6247, 0.9144, 0.5951, 0.9116, 0.5951, 0.7674, 0.6247, 0.7647, 0.4512, 0.8985, 0.4512, 0.7805, 0.4875, 0.7772, 0.4875, 0.9018, 0.2064, 0.7598, 0.2064, 0.5852, 0.2213, 0.5853, 0.2213, 0.7597, 0.2954, 0.6286, 0.3076, 0.6277, 0.3076, 0.7145, 0.2954, 0.7136, 0.8592, 0.1773, 0.8592, 0.2601, 0.854, 0.2601, 0.854, 0.1773, 0.8469, 0.1773, 0.8469, 0.2601, 0.8382, 0.2601, 0.8382, 0.1773, 0.4652, 0.6152, 0.4876, 0.6133, 0.4876, 0.7289, 0.4652, 0.7271, 0.67, 0.5991, 0.67, 0.7431, 0.6505, 0.7416, 0.6505, 0.6006, 0.6099, 0.6037, 0.6099, 0.7385, 0.5903, 0.7371, 0.5903, 0.6052, 0.7953, 0.5879, 0.7953, 0.7544, 0.7855, 0.7534, 0.7855, 0.5889, 0.5362, 0.6094, 0.5362, 0.7329, 0.524, 0.7319, 0.524, 0.6104, 0.7661, 0.1773, 0.7661, 0.2601, 0.759, 0.2602, 0.759, 0.1772, 0.6483, 0.9165, 0.6483, 0.7625, 0.6642, 0.7611, 0.6642, 0.918, 0.3278, 0.8872, 0.3212, 0.8866, 0.3212, 0.7924, 0.3278, 0.7918, 0.2666, 0.6487, 0.2635, 0.6487, 0.2666, 0.6476, 0.7078, 0.9219, 0.7121, 0.9105, 0.7145, 0.9105, 0.7145, 0.9225, 0.3445, 0.8887, 0.3445, 0.7903, 0.3501, 0.7898, 0.3501, 0.8892, 0.9358, 0.4189, 0.9358, 0.2779, 0.9456, 0.278, 0.9456, 0.4189, 0.2666, 0.6387, 0.2626, 0.6387, 0.2666, 0.6367, 0.3526, 0.3991, 0.3915, 0.2491, 0.5646, 0.3101, 0.5659, 0.3297, 0.739, 0.9246, 0.7351, 0.9243, 0.7368, 0.9105, 0.739, 0.9105, 0.5536, 0.05562, 0.5592, 0.06493, 0.4638, 0.03055, 0.5592, 0.06493, 0.564, 0.07374, 0.5716, 0.1149, 0.4638, 0.03055, 0.5592, 0.06493, 0.4457, 0.0405, 0.564, 0.07374, 0.5679, 0.08178, 0.572, 0.1027, 0.5679, 0.08178, 0.5705, 0.08877, 0.572, 0.1027, 0.5705, 0.08877, 0.5718, 0.09442, 0.572, 0.1027, 0.572, 0.1027, 0.5716, 0.1149, 0.564, 0.07374, 0.5634, 0.2458, 0.4077, 0.229, 0.4114, 0.2167, 0.5645, 0.2279, 0.2883, 0.6292, 0.2883, 0.7131, 0.2874, 0.713, 0.2874, 0.6292, 0.8912, 0.341, 0.8912, 0.3563, 0.7713, 0.3512, 0.771, 0.341, 0.6939, 0.9105, 0.687, 0.9105, 0.687, 0.759, 0.6939, 0.7584, 0.3441, 0.6249, 0.3441, 0.7174, 0.3242, 0.7158, 0.3242, 0.6265, 0.5685, 0.1678, 0.4115, 0.1636, 0.412, 0.1538, 0.5826, 0.3397, 0.7426, 0.3761, 0.7379, 0.3869, 0.5854, 0.3491, 0.5416, 0.03665, 0.5477, 0.0461, 0.4806, 0.0213, 0.5477, 0.0461, 0.5536, 0.05562, 0.4638, 0.03055, 0.4806, 0.0213, 0.5477, 0.0461, 0.4638, 0.03055, 0.5299, 0.0191, 0.5356, 0.02756, 0.4957, 0.013, 0.5356, 0.02756, 0.5416, 0.03665, 0.4806, 0.0213, 0.4957, 0.013, 0.5356, 0.02756, 0.4806, 0.0213, 0.5248, 0.01156, 0.5299, 0.0191, 0.4957, 0.013, 0.7538, 0.4547, 0.8883, 0.4547, 0.8876, 0.461, 0.7538, 0.461, 0.5082, 0.00594, 0.5176, 0.0003649, 0.5206, 0.005223, 0.5206, 0.005223, 0.5248, 0.01156, 0.5082, 0.00594, 0.5082, 0.00594, 0.5248, 0.01156, 0.4957, 0.013, 0.2796, 0.376, 0.281, 0.3963, 0.03823, 0.4338, 0.03543, 0.4249, 0.5634, 0.2458, 0.5627, 0.2613, 0.4077, 0.229, 0.4109, 0.1736, 0.5671, 0.1881, 0.4105, 0.1837, 0.5671, 0.1881, 0.4106, 0.1936, 0.4105, 0.1837, 0.5627, 0.2613, 0.5623, 0.2736, 0.4077, 0.229, 0.4271, 0.05089, 0.4457, 0.0405, 0.4079, 0.1231, 0.7518, 0.4459, 0.6527, 0.4203, 0.6551, 0.4166, 0.7492, 0.4382, 0.4087, 0.06144, 0.4271, 0.05089, 0.4079, 0.1231, 0.2617, 0.6286, 0.2611, 0.6221, 0.2666, 0.6241, 0.2666, 0.6286, 0.5768, 0.2867, 0.753, 0.3277, 0.7519, 0.3397, 0.5738, 0.2915, 0.3428, 0.1075, 0.3503, 0.1001, 0.3561, 0.1225, 0.04777, 0.2139, 0.2773, 0.2906, 0.2764, 0.3026, 0.03092, 0.2407, 0.3367, 0.1179, 0.3398, 0.112, 0.3423, 0.1252, 0.3398, 0.112, 0.3428, 0.1075, 0.3561, 0.1225, 0.3327, 0.1273, 0.3336, 0.125, 0.3423, 0.1252, 0.3336, 0.125, 0.3367, 0.1179, 0.3423, 0.1252, 0.3398, 0.112, 0.3561, 0.1225, 0.3423, 0.1252, 0.5625, 0.2819, 0.5634, 0.2938, 0.4009, 0.2398, 0.3983, 0.1168, 0.3912, 0.0719, 0.4087, 0.06144, 0.4039, 0.119, 0.572, 0.4714, 0.4372, 0.5223, 0.4247, 0.5046, 0.5716, 0.4491, 0.3808, 0.1184, 0.3752, 0.082, 0.3908, 0.1169, 0.572, 0.4714, 0.5719, 0.4912, 0.4455, 0.5339, 0.4372, 0.5223, 0.2811, 0.2327, 0.2798, 0.2548, 0.06638, 0.1853, 0.08576, 0.1563, 0.5623, 0.2736, 0.5625, 0.2819, 0.4009, 0.2398, 0.4077, 0.229, 0.2825, 0.2088, 0.2811, 0.2327, 0.08576, 0.1563, 0.1049, 0.1282, 0.7466, 0.1907, 0.5746, 0.2424, 0.5769, 0.2338, 0.7426, 0.1789, 0.2858, 0.1131, 0.2855, 0.1354, 0.1386, 0.07981, 0.1511, 0.06214, 0.5698, 0.4004, 0.5709, 0.4252, 0.409, 0.4822, 0.2858, 0.1131, 0.1511, 0.06214, 0.1593, 0.05054, 0.2857, 0.09329, 0.4455, 0.5339, 0.5405, 0.5473, 0.5315, 0.5529, 0.5719, 0.4912, 0.5712, 0.5077, 0.5487, 0.5421, 0.5712, 0.5077, 0.5699, 0.52, 0.556, 0.5375, 0.5487, 0.5421, 0.5712, 0.5077, 0.556, 0.5375, 0.5699, 0.52, 0.5698, 0.5209, 0.5619, 0.5338, 0.5405, 0.5473, 0.4455, 0.5339, 0.5719, 0.4912, 0.4455, 0.5339, 0.5315, 0.5529, 0.4499, 0.5395, 0.5697, 0.5219, 0.5696, 0.523, 0.5619, 0.5338, 0.5696, 0.523, 0.5695, 0.524, 0.5619, 0.5338, 0.5698, 0.5209, 0.5697, 0.5219, 0.5619, 0.5338, 0.5719, 0.4912, 0.5487, 0.5421, 0.5405, 0.5473, 0.4039, 0.119, 0.4087, 0.06144, 0.4079, 0.1231, 0.5695, 0.524, 0.5693, 0.525, 0.5662, 0.5311, 0.5619, 0.5338, 0.5695, 0.524, 0.5662, 0.5311, 0.5693, 0.525, 0.5692, 0.5261, 0.5662, 0.5311, 0.5692, 0.5261, 0.5689, 0.5271, 0.5662, 0.5311, 0.5689, 0.5271, 0.5686, 0.528, 0.5662, 0.5311, 0.5686, 0.528, 0.5682, 0.5289, 0.5662, 0.5311, 0.5682, 0.5289, 0.5677, 0.5297, 0.5662, 0.5311, 0.5677, 0.5297, 0.567, 0.5304, 0.5662, 0.5311, 0.5619, 0.5338, 0.556, 0.5375, 0.5699, 0.52, 0.4499, 0.5395, 0.5315, 0.5529, 0.5222, 0.5586, 0.5222, 0.5586, 0.5129, 0.5643, 0.4542, 0.5465, 0.4518, 0.5424, 0.5222, 0.5586, 0.4542, 0.5465, 0.5129, 0.5643, 0.5039, 0.5697, 0.4569, 0.5514, 0.5039, 0.5697, 0.4955, 0.5746, 0.463, 0.5625, 0.4955, 0.5746, 0.4881, 0.5788, 0.4661, 0.5681, 0.4881, 0.5788, 0.4819, 0.582, 0.4718, 0.5778, 0.4819, 0.582, 0.4774, 0.5841, 0.4761, 0.5835, 0.4761, 0.5835, 0.4742, 0.5813, 0.4819, 0.582, 0.4742, 0.5813, 0.4718, 0.5778, 0.4819, 0.582, 0.4718, 0.5778, 0.4691, 0.5733, 0.4881, 0.5788, 0.4691, 0.5733, 0.4661, 0.5681, 0.4881, 0.5788, 0.4661, 0.5681, 0.463, 0.5625, 0.4955, 0.5746, 0.463, 0.5625, 0.4599, 0.5568, 0.5039, 0.5697, 0.4599, 0.5568, 0.4569, 0.5514, 0.5039, 0.5697, 0.5222, 0.5586, 0.4518, 0.5424, 0.4499, 0.5395, 0.4542, 0.5465, 0.5129, 0.5643, 0.4569, 0.5514, 0.4103, 0.1289, 0.4079, 0.1231, 0.4457, 0.0405, 0.4499, 0.5395, 0.4486, 0.5381, 0.4455, 0.5339, 0.3915, 0.2491, 0.3526, 0.3991, 0.3802, 0.2569, 0.3526, 0.3991, 0.3339, 0.3705, 0.3802, 0.2569, 0.3675, 0.2633, 0.3339, 0.3705, 0.3542, 0.2683, 0.3339, 0.3705, 0.3171, 0.3437, 0.3542, 0.2683, 0.3275, 0.2745, 0.303, 0.3198, 0.3155, 0.2757, 0.303, 0.3198, 0.2926, 0.3003, 0.3155, 0.2757, 0.2926, 0.3003, 0.287, 0.2864, 0.3051, 0.2756, 0.3051, 0.2756, 0.287, 0.2864, 0.2969, 0.2744, 0.287, 0.2864, 0.2865, 0.2816, 0.2969, 0.2744, 0.2865, 0.2816, 0.2871, 0.2754, 0.2969, 0.2744, 0.2871, 0.2754, 0.2881, 0.2697, 0.2899, 0.2711, 0.2871, 0.2754, 0.2899, 0.2711, 0.2969, 0.2744, 0.3339, 0.3705, 0.3675, 0.2633, 0.3802, 0.2569, 0.2926, 0.3003, 0.3051, 0.2756, 0.3155, 0.2757, 0.3171, 0.3437, 0.3406, 0.2721, 0.3542, 0.2683, 0.9603, 0.985, 0.9603, 0.9895, 0.8344, 0.9895, 0.8339, 0.985, 0.612, 0.1364, 0.6602, 0.1238, 0.6255, 0.1373, 0.6602, 0.1238, 0.6588, 0.126, 0.6255, 0.1373, 0.7519, 0.4784, 0.6753, 0.4553, 0.753, 0.4665, 0.6753, 0.4553, 0.6734, 0.4521, 0.753, 0.4665, 0.7325, 0.5349, 0.7237, 0.532, 0.7234, 0.5314, 0.7187, 0.5236, 0.7166, 0.5204, 0.7379, 0.5256, 0.7325, 0.5349, 0.7234, 0.5314, 0.7379, 0.5256, 0.6622, 0.1209, 0.6602, 0.1238, 0.612, 0.1364, 0.2903, 0.629, 0.2903, 0.7132, 0.2893, 0.7132, 0.2893, 0.6291, 0.8874, 0.4632, 0.8961, 0.4632, 0.8961, 0.4697, 0.8961, 0.4697, 0.7538, 0.4697, 0.8874, 0.4632, 0.7591, 0.1716, 0.8912, 0.1716, 0.8912, 0.1764, 0.7586, 0.1764, 0.2344, 0.5952, 0.2338, 0.5892, 0.2485, 0.5892, 0.2485, 0.5952, 0.2366, 0.6196, 0.2358, 0.6106, 0.2485, 0.6106, 0.2485, 0.6196, 0.573, 0.1116, 0.6928, 0.0704, 0.6899, 0.07488, 0.6872, 0.07931, 0.686, 0.0813, 0.573, 0.1116, 0.9603, 0.916, 0.9603, 0.9256, 0.8288, 0.9256, 0.828, 0.916, 0.7465, 0.5031, 0.6928, 0.4846, 0.7497, 0.4908, 0.6928, 0.4846, 0.6899, 0.4802, 0.7497, 0.4908, 0.6899, 0.4802, 0.6872, 0.4757, 0.7497, 0.4908, 0.7379, 0.5256, 0.7157, 0.5189, 0.7426, 0.5149, 0.7157, 0.5189, 0.7136, 0.5155, 0.7426, 0.5149, 0.7082, 0.5075, 0.7079, 0.507, 0.7426, 0.5149, 0.6687, 0.4445, 0.6674, 0.4424, 0.753, 0.4665, 0.6588, 0.429, 0.6575, 0.4272, 0.753, 0.4555, 0.7048, 0.05264, 0.5769, 0.09502, 0.5797, 0.08593, 0.9739, 0.2803, 0.9739, 0.4189, 0.9649, 0.4189, 0.9649, 0.2796, 0.252, 0.6212, 0.2571, 0.6212, 0.2571, 0.6357, 0.2519, 0.6357, 0.9554, 0.2788, 0.9554, 0.4189, 0.9456, 0.4189, 0.9456, 0.278, 0.6936, 0.4858, 0.6928, 0.4846, 0.7465, 0.5031, 0.7531, 0.9105, 0.7506, 0.9105, 0.7506, 0.7581, 0.7531, 0.7581, 0.7121, 0.9105, 0.7101, 0.9105, 0.7101, 0.7581, 0.7121, 0.7581, 0.7263, 0.9235, 0.7263, 0.9105, 0.7273, 0.9105, 0.5698, 0.1483, 0.4121, 0.1446, 0.4117, 0.1362, 0.5709, 0.1304, 0.7612, 0.1133, 0.8912, 0.1133, 0.8912, 0.1279, 0.7607, 0.1279, 0.7497, 0.4908, 0.6843, 0.4707, 0.7519, 0.4784, 0.6843, 0.4707, 0.6815, 0.4658, 0.7519, 0.4784, 0.6537, 0.1334, 0.6527, 0.1347, 0.64, 0.138, 0.2502, 0.6899, 0.2571, 0.6899, 0.2571, 0.6998, 0.2497, 0.6998, 0.7101, 0.9105, 0.7082, 0.9105, 0.7082, 0.7581, 0.7101, 0.7581, 0.7559, 0.9105, 0.7531, 0.9105, 0.7531, 0.7581, 0.7559, 0.7581, 0.5738, 0.2915, 0.7519, 0.3397, 0.7497, 0.352, 0.5727, 0.2976, 0.7479, 0.9105, 0.7496, 0.9105, 0.7496, 0.9256, 0.2351, 0.6024, 0.2344, 0.5952, 0.2485, 0.5952, 0.2485, 0.6024, 0.2516, 0.5952, 0.2511, 0.5848, 0.2571, 0.5848, 0.2571, 0.5952, 0.7395, 0.9105, 0.739, 0.9105, 0.739, 0.7581, 0.7395, 0.7581, 0.7439, 0.7581, 0.7479, 0.7581, 0.7479, 0.9105, 0.7439, 0.9105, 0.143, 0.8034, 0.0003649, 0.8034, 0.0003649, 0.7901, 0.143, 0.7901, 0.7009, 0.9105, 0.7009, 0.7581, 0.7078, 0.7581, 0.7078, 0.9105, 0.7078, 0.9219, 0.7078, 0.9105, 0.7082, 0.9105, 0.7101, 0.9105, 0.7121, 0.9105, 0.7078, 0.9219, 0.2785, 0.2744, 0.2773, 0.2906, 0.04777, 0.2139, 0.06638, 0.1853, 0.6753, 0.09977, 0.5768, 0.1296, 0.5738, 0.1248, 0.7479, 0.9105, 0.7496, 0.9256, 0.7439, 0.9251, 0.7439, 0.9105, 0.6864, 0.9105, 0.687, 0.9105, 0.687, 0.92, 0.2666, 0.6552, 0.2666, 0.6623, 0.2647, 0.6623, 0.2641, 0.6552, 0.7775, 0.7581, 0.7775, 0.9105, 0.7759, 0.9105, 0.7759, 0.7581, 0.7741, 0.9105, 0.7715, 0.9105, 0.7715, 0.7581, 0.7741, 0.7581, 0.739, 0.9105, 0.7368, 0.9105, 0.7368, 0.7581, 0.739, 0.7581, 0.7626, 0.9268, 0.7626, 0.9105, 0.7644, 0.9105, 0.7644, 0.9105, 0.7667, 0.9105, 0.7626, 0.9268, 0.9273, 0.6699, 0.8331, 0.6959, 0.8295, 0.6872, 0.9271, 0.6648, 0.9603, 0.9547, 0.9603, 0.9637, 0.8319, 0.9637, 0.8312, 0.9547, 0.753, 0.4555, 0.6537, 0.4217, 0.7518, 0.4459, 0.6537, 0.4217, 0.6537, 0.4217, 0.7518, 0.4459, 0.2397, 0.6583, 0.2389, 0.6487, 0.2485, 0.6487, 0.2485, 0.6583, 0.7439, 0.9105, 0.7439, 0.9251, 0.739, 0.9246, 0.7395, 0.9105, 0.7064, 0.0503, 0.5797, 0.08593, 0.5826, 0.07659, 0.2358, 0.6106, 0.2351, 0.6024, 0.2485, 0.6024, 0.2485, 0.6106, 0.2487, 0.8984, 0.2487, 0.7627, 0.2586, 0.7632, 0.2586, 0.8984, 0.7145, 0.9105, 0.7145, 0.7581, 0.7207, 0.7581, 0.7207, 0.9105, 0.7644, 0.7581, 0.7644, 0.9105, 0.7626, 0.9105, 0.7626, 0.7581, 0.7351, 0.7581, 0.7368, 0.7581, 0.7368, 0.9105, 0.7351, 0.9105, 0.7693, 0.9274, 0.7693, 0.9105, 0.7715, 0.9105, 0.7626, 0.9268, 0.7667, 0.9105, 0.7693, 0.9105, 0.7693, 0.9274, 0.7741, 0.9105, 0.7759, 0.9105, 0.7759, 0.9279, 0.7082, 0.7581, 0.7082, 0.9105, 0.7078, 0.9105, 0.7078, 0.7581, 0.7601, 0.7581, 0.7624, 0.7581, 0.7601, 0.9105, 0.759, 0.1772, 0.759, 0.2602, 0.7538, 0.2602, 0.7538, 0.1772, 0.7626, 0.7581, 0.7626, 0.9105, 0.7624, 0.9105, 0.9278, 0.6842, 0.8361, 0.7052, 0.8331, 0.6959, 0.9276, 0.6765, 0.7601, 0.9105, 0.7624, 0.9105, 0.7626, 0.9268, 0.7624, 0.9105, 0.7626, 0.9105, 0.7626, 0.9268, 0.7701, 0.3128, 0.7706, 0.3264, 0.7538, 0.3264, 0.7538, 0.3128, 0.1031, 0.7602, 0.1031, 0.5848, 0.125, 0.5849, 0.125, 0.7601, 0.8912, 0.3128, 0.8912, 0.3264, 0.7706, 0.3264, 0.7701, 0.3128, 0.5819, 0.1329, 0.6689, 0.1104, 0.5895, 0.1346, 0.6689, 0.1104, 0.6688, 0.1105, 0.5895, 0.1346, 0.2381, 0.6389, 0.2373, 0.6291, 0.2485, 0.6291, 0.2485, 0.6389, 0.8912, 0.3873, 0.7538, 0.3873, 0.7538, 0.3718, 0.8912, 0.3718, 0.2666, 0.6699, 0.2666, 0.6778, 0.2661, 0.6778, 0.2654, 0.6699, 0.6777, 0.4593, 0.677, 0.4582, 0.7519, 0.4784, 0.7223, 0.7581, 0.7223, 0.9105, 0.7207, 0.9105, 0.7207, 0.7581, 0.8283, 0.1773, 0.8283, 0.2601, 0.8176, 0.2601, 0.8176, 0.1773, 0.7715, 0.7581, 0.7715, 0.9105, 0.7693, 0.9105, 0.7693, 0.7581, 0.7759, 0.9279, 0.7759, 0.9105, 0.7775, 0.9105, 0.7538, 0.4697, 0.7538, 0.461, 0.8876, 0.461, 0.8874, 0.4632, 0.6575, 0.1278, 0.6537, 0.1333, 0.64, 0.138, 0.2338, 0.5892, 0.2333, 0.5848, 0.2485, 0.5848, 0.2485, 0.5892, 0.6939, 0.9206, 0.6939, 0.9105, 0.6967, 0.9105, 0.3719, 0.4281, 0.3526, 0.3991, 0.5659, 0.3297, 0.5673, 0.3518, 0.6939, 0.9206, 0.6967, 0.9105, 0.6979, 0.9105, 0.2661, 0.6778, 0.2666, 0.6778, 0.2666, 0.6812, 0.2666, 0.6827, 0.2666, 0.6827, 0.2661, 0.6778, 0.8065, 0.1773, 0.8065, 0.2601, 0.7954, 0.2601, 0.7954, 0.1773, 0.7312, 0.9105, 0.7273, 0.9105, 0.7273, 0.7581, 0.7312, 0.7581, 0.7822, 0.7581, 0.7822, 0.9105, 0.7775, 0.9105, 0.7775, 0.7581, 0.7496, 0.9256, 0.7496, 0.9105, 0.7506, 0.9105, 0.2578, 0.5848, 0.2666, 0.5848, 0.2666, 0.5902, 0.2585, 0.592, 0.7496, 0.9256, 0.7506, 0.9105, 0.7531, 0.9105, 0.2234, 0.8984, 0.2234, 0.7617, 0.2368, 0.7621, 0.2368, 0.8984, 0.7274, 0.5388, 0.724, 0.5326, 0.7325, 0.5349, 0.9603, 0.9719, 0.9603, 0.9791, 0.8333, 0.9791, 0.8326, 0.9719, 0.5727, 0.1187, 0.6789, 0.09377, 0.6777, 0.09576, 0.6777, 0.09576, 0.677, 0.09685, 0.5727, 0.1187, 0.6689, 0.1104, 0.5819, 0.1329, 0.5768, 0.1296, 0.9649, 0.2796, 0.9649, 0.4189, 0.9554, 0.4189, 0.9554, 0.2788, 0.01695, 0.7595, 0.01181, 0.7592, 0.01181, 0.5858, 0.01695, 0.5855, 0.2512, 0.6646, 0.2571, 0.6646, 0.2571, 0.678, 0.2507, 0.678, 0.6674, 0.1126, 0.6658, 0.1153, 0.5998, 0.1355, 0.4114, 0.2029, 0.5658, 0.2084, 0.5645, 0.2279, 0.4114, 0.2167, 0.573, 0.1116, 0.686, 0.0813, 0.6847, 0.08369, 0.6847, 0.08369, 0.6843, 0.08436, 0.573, 0.1116, 0.8883, 0.4547, 0.8961, 0.4547, 0.8961, 0.461, 0.8876, 0.461, 0.7426, 0.5149, 0.7048, 0.5024, 0.7465, 0.5031, 0.7048, 0.5024, 0.703, 0.4997, 0.7465, 0.5031, 0.703, 0.4997, 0.698, 0.4924, 0.7465, 0.5031, 0.8876, 0.461, 0.8961, 0.461, 0.8961, 0.4632, 0.8874, 0.4632, 0.9821, 0.281, 0.9821, 0.4189, 0.9739, 0.4189, 0.9739, 0.2803, 0.6815, 0.08926, 0.6789, 0.09377, 0.5727, 0.1187, 0.8912, 0.2902, 0.8912, 0.3006, 0.7697, 0.3006, 0.7693, 0.2902, 0.7759, 0.7581, 0.7759, 0.9105, 0.7741, 0.9105, 0.7741, 0.7581, 0.7496, 0.9105, 0.7479, 0.9105, 0.7479, 0.7581, 0.7496, 0.7581, 0.7351, 0.9243, 0.7351, 0.9105, 0.7368, 0.9105, 0.73, 0.5944, 0.73, 0.7478, 0.7242, 0.7473, 0.7242, 0.5949, 0.6847, 0.4713, 0.6843, 0.4707, 0.7497, 0.4908, 0.769, 0.2827, 0.7693, 0.2902, 0.7538, 0.2902, 0.7538, 0.2827, 0.6639, 0.1183, 0.6622, 0.1209, 0.5998, 0.1355, 0.7693, 0.2902, 0.7697, 0.3006, 0.7538, 0.3006, 0.7538, 0.2902, 0.2516, 0.6503, 0.2571, 0.6503, 0.2571, 0.6646, 0.2512, 0.6646, 0.753, 0.4665, 0.6657, 0.4398, 0.753, 0.4555, 0.6657, 0.4398, 0.6638, 0.4367, 0.753, 0.4555, 0.6948, 0.06749, 0.5746, 0.1036, 0.5769, 0.09502, 0.7538, 0.3512, 0.7538, 0.341, 0.771, 0.341, 0.7713, 0.3512, 0.9276, 0.7298, 0.9272, 0.7359, 0.9187, 0.7408, 0.9187, 0.7408, 0.9063, 0.7475, 0.928, 0.7206, 0.9063, 0.7475, 0.8946, 0.7535, 0.8412, 0.7248, 0.7325, 0.02019, 0.5876, 0.05793, 0.589, 0.04901, 0.7267, 0.01299, 0.8946, 0.7535, 0.884, 0.7588, 0.8436, 0.7343, 0.884, 0.7588, 0.8749, 0.7632, 0.8492, 0.751, 0.8462, 0.7431, 0.884, 0.7588, 0.8492, 0.751, 0.8749, 0.7632, 0.8677, 0.7655, 0.8526, 0.7575, 0.8677, 0.7655, 0.8617, 0.7651, 0.8567, 0.7623, 0.8526, 0.7575, 0.8677, 0.7655, 0.8567, 0.7623, 0.8526, 0.7575, 0.8492, 0.751, 0.8749, 0.7632, 0.8462, 0.7431, 0.8436, 0.7343, 0.884, 0.7588, 0.8436, 0.7343, 0.8412, 0.7248, 0.8946, 0.7535, 0.9276, 0.7298, 0.9187, 0.7408, 0.928, 0.7206, 0.9063, 0.7475, 0.9282, 0.7112, 0.928, 0.7206, 0.7626, 0.9268, 0.7559, 0.9262, 0.7559, 0.9105, 0.7601, 0.9105, 0.9282, 0.7019, 0.9282, 0.7112, 0.8387, 0.715, 0.01907, 0.3699, 0.2762, 0.3109, 0.2765, 0.3231, 0.02172, 0.3775, 0.9278, 0.6842, 0.928, 0.6927, 0.8361, 0.7052, 0.7248, 0.9105, 0.7263, 0.9235, 0.7207, 0.923, 0.7223, 0.9105, 0.9273, 0.6699, 0.9276, 0.6765, 0.8331, 0.6959, 0.9271, 0.6648, 0.8295, 0.6872, 0.8347, 0.6372, 0.8295, 0.6872, 0.8254, 0.674, 0.8252, 0.6612, 0.5854, 0.3491, 0.7379, 0.3869, 0.7325, 0.3961, 0.5876, 0.3584, 0.8252, 0.6612, 0.8286, 0.6489, 0.8295, 0.6872, 0.8286, 0.6489, 0.8347, 0.6372, 0.8295, 0.6872, 0.8412, 0.7248, 0.8387, 0.715, 0.9282, 0.7112, 0.9063, 0.7475, 0.5646, 0.3101, 0.3915, 0.2491, 0.4009, 0.2398, 0.5634, 0.2938, 0.2824, 0.4166, 0.2837, 0.4361, 0.1226, 0.5229, 0.105, 0.5125, 0.9282, 0.6063, 0.9281, 0.6161, 0.8882, 0.5939, 0.8993, 0.5892, 0.303, 0.3198, 0.3275, 0.2745, 0.3406, 0.2721, 0.3171, 0.3437, 0.8993, 0.5892, 0.9093, 0.5861, 0.9282, 0.6063, 0.9093, 0.5861, 0.9174, 0.5848, 0.928, 0.597, 0.9174, 0.5848, 0.9251, 0.5859, 0.9274, 0.5884, 0.9093, 0.5861, 0.928, 0.597, 0.9282, 0.6063, 0.9251, 0.5859, 0.9272, 0.5867, 0.9274, 0.5884, 0.9274, 0.5884, 0.928, 0.597, 0.9174, 0.5848, 0.9281, 0.6161, 0.928, 0.6259, 0.8882, 0.5939, 0.2519, 0.6076, 0.2516, 0.5952, 0.2571, 0.5952, 0.2571, 0.6076, 0.716, 0.03482, 0.7167, 0.03465, 0.7157, 0.03613, 0.7157, 0.03613, 0.5826, 0.07659, 0.5831, 0.07492, 0.2507, 0.678, 0.2571, 0.678, 0.2571, 0.6899, 0.2502, 0.6899, 0.2425, 0.6927, 0.2417, 0.681, 0.2485, 0.681, 0.2485, 0.6927, 0.7506, 0.7581, 0.7506, 0.9105, 0.7496, 0.9105, 0.7496, 0.7581, 0.7601, 0.9105, 0.7559, 0.9105, 0.7559, 0.7581, 0.7601, 0.7581, 0.7263, 0.9105, 0.7248, 0.9105, 0.7248, 0.7581, 0.7263, 0.7581, 0.7207, 0.923, 0.7207, 0.9105, 0.7223, 0.9105, 0.7248, 0.9105, 0.7263, 0.9105, 0.7263, 0.9235, 0.03092, 0.2407, 0.2764, 0.3026, 0.2762, 0.3109, 0.01609, 0.3614, 0.7439, 0.7581, 0.7439, 0.9105, 0.7395, 0.9105, 0.7395, 0.7581, 0.7009, 0.9212, 0.7009, 0.9105, 0.7078, 0.9105, 0.7078, 0.9219, 0.5746, 0.1036, 0.6948, 0.06749, 0.6936, 0.06925, 0.6936, 0.06925, 0.6928, 0.0704, 0.5746, 0.1036, 0.5769, 0.09502, 0.7048, 0.05264, 0.703, 0.05536, 0.698, 0.06266, 0.6967, 0.06457, 0.5769, 0.09502, 0.6979, 0.7581, 0.7009, 0.7581, 0.7009, 0.9105, 0.6979, 0.9105, 0.7312, 0.9105, 0.7312, 0.7581, 0.7351, 0.7581, 0.7351, 0.9105, 0.739, 0.9246, 0.739, 0.9105, 0.7395, 0.9105, 0.687, 0.9105, 0.6864, 0.9105, 0.6804, 0.7596, 0.687, 0.759, 0.9603, 0.9452, 0.9603, 0.9547, 0.8312, 0.9547, 0.8304, 0.9452, 0.6734, 0.1029, 0.6705, 0.1078, 0.5768, 0.1296, 0.8592, 0.1773, 0.8602, 0.1773, 0.8602, 0.2601, 0.8592, 0.2601, 0.5826, 0.07659, 0.7157, 0.03613, 0.7136, 0.03953, 0.7136, 0.03953, 0.7083, 0.04757, 0.5826, 0.07659, 0.7693, 0.7581, 0.7693, 0.9105, 0.7667, 0.9105, 0.7667, 0.7581, 0.5671, 0.1881, 0.4109, 0.1736, 0.4115, 0.1636, 0.5685, 0.1678, 0.7538, 0.1133, 0.7612, 0.1133, 0.7607, 0.1279, 0.7538, 0.1279, 0.2368, 0.8984, 0.2368, 0.7621, 0.2487, 0.7627, 0.2487, 0.8984, 0.7697, 0.3006, 0.7701, 0.3128, 0.7538, 0.3128, 0.7538, 0.3006, 0.7538, 0.5048, 0.8961, 0.5048, 0.8961, 0.5178, 0.7538, 0.5178])
me_cubeziercurve_002.materials.append(mat_nose_mat)
me_cubeziercurve_002.use_remesh_preserve_volume = False
me_cubeziercurve_002.use_remesh_preserve_attributes = False
me_cubeziercurve_002.use_mirror_vertex_groups = False
me_cubeziercurve_002.auto_texspace = False
me_cubeziercurve_002.update()

# ---- objects
ob_beziercurve_001 = bpy.data.objects.new('BezierCurve.001', me_cubeziercurve_002)

# ---- transforms, parenting, visibility, modifiers, constraints
ob_beziercurve_001.location = (0.6178, -2.053, 2.597)
ob_beziercurve_001.scale = (1.6, 2.0, 1.0)
ob_beziercurve_001.lock_scale = (False, False, True)
ob_beziercurve_001.lineart.crease_threshold = 0.0
ob_beziercurve_001.material_slots[0].link = 'OBJECT'; ob_beziercurve_001.material_slots[0].material = mat_nose_mat

# ---- collection membership
col_collection_1.objects.link(ob_beziercurve_001)

# ---- scene / render settings (as saved in the file)
scene.frame_start = 1; scene.frame_end = 250; scene.frame_set(127)
scene.render.engine = 'CYCLES'
scene.render.resolution_percentage = 50
scene.render.dither_intensity = 0.0
scene.cycles.use_denoising = False
scene.cycles.samples = 128
scene.cycles.sampling_pattern = 'TABULATED_SOBOL'
scene.cycles.use_adaptive_sampling = False
scene.cycles.use_light_tree = False
scene.cycles.blur_glossy = 0.0
scene.cycles.sample_clamp_indirect = 0.0
scene.view_settings.view_transform = 'Standard'
bpy.context.view_layer.update()

# ---- added for rendering (the .blend has no active camera and no usable light): camera, sun
cam_auto = bpy.data.cameras.new('AutoCamera')
cam_auto.lens = 50.0
cam_auto.sensor_width = 36.0
cam_auto.clip_end = 1000.0
ob_auto_camera = bpy.data.objects.new('AutoCamera', cam_auto)
scene.collection.objects.link(ob_auto_camera)
ob_auto_camera.location = (8.22856, -9.86296, 7.91964)
ob_auto_camera.rotation_euler = (1.09748, -7.21219e-08, 0.694738)
scene.camera = ob_auto_camera
light_auto_sun = bpy.data.lights.new('AutoSun', 'SUN')
light_auto_sun.energy = 3.0
light_auto_sun.angle = 0.0523599
ob_auto_sun = bpy.data.objects.new('AutoSun', light_auto_sun)
scene.collection.objects.link(ob_auto_sun)
ob_auto_sun.rotation_euler = (0.872665, 0.174533, 0.523599)
bpy.context.view_layer.update()
